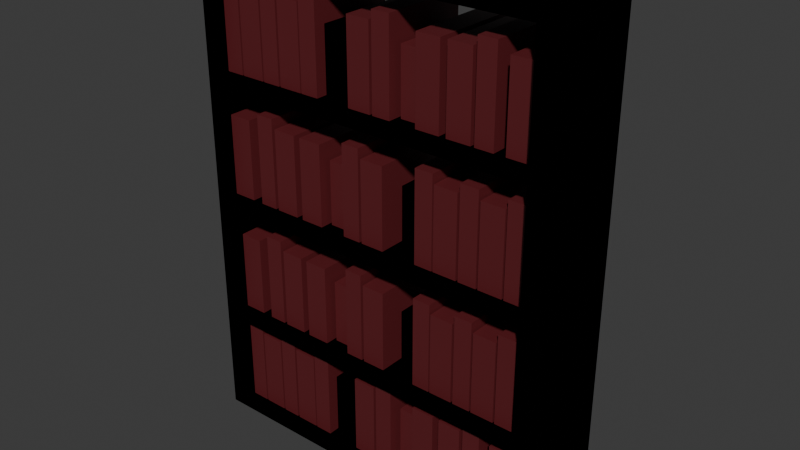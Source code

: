 # Source: Shelf.blend  (saved by Blender 4.2.66; exported with 4.5.12 LTS)
import bpy
from mathutils import Matrix  # noqa: F401  (used for matrix-valued properties, if any)

bpy.ops.wm.read_factory_settings(use_empty=True)
scene = bpy.context.scene
scene.name = 'Scene'

# ---- collections
col_collection = bpy.data.collections.new('Collection'); scene.collection.children.link(col_collection)

# ---- materials (node trees are filled in below, after node groups)
mat_material = bpy.data.materials.new('Material')
mat_material.alpha_threshold = 0.0
mat_material.roughness = 0.5
mat_material.line_color = (0.0, 0.0, 0.0, 1.0)
mat_material_001 = bpy.data.materials.new('Material.001')

# ---- material node trees
mat_material.use_nodes = True; mat_material.node_tree.nodes.clear()
_N = mat_material.node_tree.nodes; _L = mat_material.node_tree.links
n0 = _N.new('ShaderNodeOutputMaterial'); n0.name = 'Material Output'; n0.location = (300, 300)
n1 = _N.new('ShaderNodeBsdfPrincipled'); n1.name = 'Principled BSDF'; n1.location = (10, 300)
n1.inputs[0].default_value = (0.2765, 0.1337, 0.05842, 1.0)
n1.inputs[3].default_value = 1.45
_L.new(n1.outputs[0], n0.inputs[0])
n0.is_active_output = True
mat_material_001.use_nodes = True; mat_material_001.node_tree.nodes.clear()
_N = mat_material_001.node_tree.nodes; _L = mat_material_001.node_tree.links
n0 = _N.new('ShaderNodeBsdfPrincipled'); n0.name = 'Principled BSDF'; n0.location = (10, 300)
n0.inputs[0].default_value = (0.116, 0.01397, 0.01724, 1.0)
n1 = _N.new('ShaderNodeOutputMaterial'); n1.name = 'Material Output'; n1.location = (300, 300)
_L.new(n0.outputs[0], n1.inputs[0])
n1.is_active_output = True

# ---- world
world_world = bpy.data.worlds.new('World'); scene.world = world_world
world_world.use_nodes = True; world_world.node_tree.nodes.clear()
_N = world_world.node_tree.nodes; _L = world_world.node_tree.links
n0 = _N.new('ShaderNodeOutputWorld'); n0.name = 'World Output'; n0.location = (300, 300)
n1 = _N.new('ShaderNodeBackground'); n1.name = 'Background'; n1.location = (10, 300)
n1.inputs[0].default_value = (0.05088, 0.05088, 0.05088, 1.0)
_L.new(n1.outputs[0], n0.inputs[0])
n0.is_active_output = True
world_world.color = (0.05088, 0.05088, 0.05088)
world_world.sun_shadow_jitter_overblur = 0.0

# ---- meshes
me_cube = bpy.data.meshes.new('Cube')
me_cube.from_pydata([(3.0, 1.0, 0.1), (3.0, 1.0, -0.1), (3.0, -1.0, 0.1), (3.0, -1.0, -0.1), (-3.0, 1.0, 0.1), (-3.0, 1.0, -0.1), (-3.0, -1.0, 0.1), (-3.0, -1.0, -0.1), (3.0, 1.0, 0.1), (3.0, 1.0, -0.1), (3.0, -1.0, 0.1), (3.0, -1.0, -0.1), (-3.0, 1.0, 0.1), (-3.0, 1.0, -0.1), (-3.0, -1.0, 0.1), (-3.0, -1.0, -0.1), (-3.2, 1.0, 0.1), (-3.2, 1.0, -0.1), (-3.2, -1.0, 0.1), (-3.2, -1.0, -0.1), (-3.2, 1.0, 0.1), (-3.2, 1.0, -0.1), (-3.2, -1.0, 0.1), (-3.2, -1.0, -0.1), (-3.2, 1.0, 2.0), (-3.2, -1.0, 2.0), (-3.2, 1.0, 2.0), (-3.2, -1.0, 2.0), (-3.0, 1.0, 2.0), (-3.0, -1.0, 2.0), (-3.0, 1.0, 2.0), (-3.0, -1.0, 2.0), (-3.2, 1.0, 1.8), (-3.0, 1.0, 1.8), (-3.2, 1.0, 1.8), (-3.2, -1.0, 1.8), (-3.2, 1.0, 1.8), (-3.2, 1.0, 0.1), (-3.0, 1.0, 0.1), (-3.0, 1.0, 1.8), (-3.2, 1.0, 1.8), (-3.2, 1.0, 0.1), (-3.2, -1.0, 0.1), (-3.2, -1.0, 1.8), (-3.0, 1.0, 1.8), (-3.0, 1.0, 0.1), (-3.0, -1.0, 0.1), (-3.0, -1.0, 1.8), (-3.0, 1.0, 1.8), (-3.2, -1.0, 1.8), (-3.2, 1.0, 1.8), (-3.2, 1.0, 1.8), (-3.2, 1.0, 1.8), (-3.2, -1.0, 1.8), (-3.2, 1.0, 1.8), (-3.2, -1.0, 1.8), (-3.0, 1.0, 1.8), (-3.0, -1.0, 1.8), (-3.0, 1.0, 1.8), (-3.0, -1.0, 1.8), (-3.2, 1.0, 0.1), (-3.2, -1.0, 0.1), (-3.2, 1.0, 0.1), (-3.2, -1.0, 0.1), (-3.0, 1.0, 0.1), (3.2, 1.0, 0.1), (-3.0, -1.0, 0.1), (3.2, 1.0, -0.1), (-3.0, 1.0, 0.1), (-3.0, -1.0, 0.1), (3.2, -1.0, 0.1), (3.2, -1.0, -0.1), (-3.2, -1.0, 0.1), (-3.2, -1.0, 1.8), (-3.0, -1.0, 0.1), (-3.0, -1.0, 1.8), (-3.2, 1.0, 1.8), (-3.2, 1.0, 1.8), (-3.2, -1.0, 1.8), (-3.0, 1.0, 1.8), (-3.0, -1.0, 1.8), (-3.0, -1.0, 1.8), (-3.0, 1.0, 1.8), (-3.0, 1.0, 1.8), (-3.0, -1.0, 1.8), (-3.0, -1.0, 1.8), (-3.2, -1.0, 1.8), (-3.2, -1.0, 1.8), (-3.0, -1.0, 1.8), (-3.0, -1.0, 0.1), (-3.2, -1.0, 1.8), (-3.2, -1.0, 0.1), (-3.0, -1.0, 1.8), (-3.0, -1.0, 0.1), (-3.0, 1.0, 0.1), (-3.0, 1.0, 1.8), (-3.2, -1.0, 1.8), (-3.2, -1.0, 0.1), (-3.2, 1.0, 0.1), (-3.2, 1.0, 1.8), (-3.0, 1.0, 1.8), (-3.0, 1.0, 0.1), (-3.2, 1.0, 0.1), (-3.2, 1.0, 1.8), (-3.2, -1.0, 1.8), (-3.2, 1.0, 1.8), (-3.0, 1.0, 1.8), (-3.2, 1.0, 1.8), (-3.0, -1.0, 2.0), (-3.0, 1.0, 2.0), (-3.0, -1.0, 2.0), (-3.0, 1.0, 2.0), (-3.2, -1.0, 2.0), (-3.2, 1.0, 2.0), (-3.2, -1.0, 2.0), (-3.2, 1.0, 2.0), (3.2, 1.0, 0.1), (3.2, 1.0, -0.1), (3.2, -1.0, 0.1), (3.2, -1.0, -0.1), (3.2, 1.0, 2.0), (3.2, -1.0, 2.0), (3.2, 1.0, 2.0), (3.2, -1.0, 2.0), (-3.0, -1.0, 1.8), (-3.0, -1.0, 1.8), (-3.0, 1.0, 1.8), (-3.0, 1.0, 1.8), (-3.0, -1.0, 1.8), (-3.0, -1.0, 1.8), (-3.2, -1.0, 1.8), (-3.2, -1.0, 1.8), (3.0, 1.0, 2.0), (3.0, -1.0, 2.0), (3.0, 1.0, 2.0), (3.0, -1.0, 2.0), (3.2, 1.0, 1.8), (3.0, 1.0, 1.8), (3.2, 1.0, 1.8), (3.2, -1.0, 1.8), (-3.2, 1.0, 4.0), (-3.2, -1.0, 4.0), (-3.2, 1.0, 4.0), (-3.2, -1.0, 4.0), (-3.0, 1.0, 4.0), (-3.0, -1.0, 4.0), (-3.0, 1.0, 4.0), (-3.0, -1.0, 4.0), (-3.0, -1.0, 4.0), (-3.0, 1.0, 4.0), (-3.0, -1.0, 4.0), (-3.0, 1.0, 4.0), (-3.2, -1.0, 4.0), (-3.2, 1.0, 4.0), (-3.2, -1.0, 4.0), (-3.2, 1.0, 4.0), (-3.2, 1.0, 4.2), (-3.2, -1.0, 4.2), (-3.2, 1.0, 4.2), (-3.2, -1.0, 4.2), (-3.0, 1.0, 4.2), (-3.0, -1.0, 4.2), (-3.0, 1.0, 4.2), (-3.0, -1.0, 4.2), (-3.0, -1.0, 4.2), (-3.0, 1.0, 4.2), (-3.0, -1.0, 4.2), (-3.0, 1.0, 4.2), (-3.2, -1.0, 4.2), (-3.2, 1.0, 4.2), (-3.2, -1.0, 4.2), (-3.2, 1.0, 4.2), (3.2, 1.0, 1.8), (3.2, 1.0, 0.1), (3.0, 1.0, 0.1), (3.0, 1.0, 1.8), (3.2, 1.0, 1.8), (3.2, 1.0, 0.1), (3.2, -1.0, 0.1), (3.2, -1.0, 1.8), (3.0, 1.0, 1.8), (3.0, 1.0, 0.1), (3.0, -1.0, 0.1), (3.0, -1.0, 1.8), (3.0, 1.0, 1.8), (3.2, -1.0, 1.8), (3.2, 1.0, 1.8), (3.2, 1.0, 1.8), (-3.2, 1.0, 6.2), (-3.2, -1.0, 6.2), (-3.2, 1.0, 6.2), (-3.2, -1.0, 6.2), (-3.0, 1.0, 6.2), (-3.0, -1.0, 6.2), (-3.0, 1.0, 6.2), (-3.0, -1.0, 6.2), (-3.0, -1.0, 6.2), (-3.0, 1.0, 6.2), (-3.0, -1.0, 6.2), (-3.0, 1.0, 6.2), (-3.2, -1.0, 6.2), (-3.2, 1.0, 6.2), (-3.2, -1.0, 6.2), (-3.2, 1.0, 6.2), (-3.2, 1.0, 6.4), (-3.2, -1.0, 6.4), (-3.2, 1.0, 6.4), (-3.2, -1.0, 6.4), (-3.0, 1.0, 6.4), (-3.0, -1.0, 6.4), (-3.0, 1.0, 6.4), (-3.0, -1.0, 6.4), (-3.0, -1.0, 6.4), (-3.0, 1.0, 6.4), (-3.0, -1.0, 6.4), (-3.0, 1.0, 6.4), (-3.2, -1.0, 6.4), (-3.2, 1.0, 6.4), (-3.2, -1.0, 6.4), (-3.2, 1.0, 6.4), (3.2, 1.0, 1.8), (3.2, -1.0, 1.8), (3.2, 1.0, 1.8), (3.2, -1.0, 1.8), (3.0, 1.0, 1.8), (3.0, -1.0, 1.8), (3.0, 1.0, 1.8), (3.0, -1.0, 1.8), (3.2, 1.0, 0.1), (3.2, -1.0, 0.1), (3.2, 1.0, 0.1), (3.2, -1.0, 0.1), (3.0, 1.0, 0.1), (3.0, -1.0, 0.1), (3.0, 1.0, 0.1), (3.0, -1.0, 0.1), (-3.2, 1.0, 8.4), (-3.2, -1.0, 8.4), (-3.2, 1.0, 8.4), (-3.2, -1.0, 8.4), (-3.0, 1.0, 8.4), (-3.0, -1.0, 8.4), (-3.0, 1.0, 8.4), (-3.0, -1.0, 8.4), (-3.0, -1.0, 8.4), (-3.0, 1.0, 8.4), (-3.0, -1.0, 8.4), (-3.0, 1.0, 8.4), (-3.2, -1.0, 8.4), (-3.2, 1.0, 8.4), (-3.2, -1.0, 8.4), (-3.2, 1.0, 8.4), (-3.2, 1.0, 8.6), (-3.2, -1.0, 8.6), (-3.2, 1.0, 8.6), (-3.2, -1.0, 8.6), (-3.0, 1.0, 8.6), (-3.0, -1.0, 8.6), (-3.0, 1.0, 8.6), (-3.0, -1.0, 8.6), (-3.0, -1.0, 8.6), (-3.0, 1.0, 8.6), (-3.0, -1.0, 8.6), (-3.0, 1.0, 8.6), (-3.2, -1.0, 8.6), (-3.2, 1.0, 8.6), (-3.2, -1.0, 8.6), (-3.2, 1.0, 8.6), (3.2, -1.0, 0.1), (3.2, -1.0, 1.8), (3.0, -1.0, 0.1), (3.0, -1.0, 1.8), (3.2, 1.0, 1.8), (3.2, 1.0, 1.8), (3.2, -1.0, 1.8), (3.0, 1.0, 1.8), (3.0, -1.0, 1.8), (3.0, -1.0, 1.8), (3.0, 1.0, 1.8), (3.0, 1.0, 1.8), (3.0, -1.0, 1.8), (3.0, -1.0, 1.8), (3.2, -1.0, 1.8), (3.2, -1.0, 1.8), (0.0, 1.0, -0.1), (0.0, -1.0, 0.1), (0.0, -1.0, -0.1), (0.0, 1.0, 0.1), (0.0, 1.0, -0.1), (0.0, -1.0, 0.1), (0.0, -1.0, -0.1), (0.0, 1.0, 0.1), (0.0, 1.0, 0.1), (0.0, -1.0, 0.1), (0.0, -1.0, 1.8), (0.0, 1.0, 1.8), (0.0, 1.0, 2.0), (0.0, -1.0, 2.0), (0.0, 1.0, 1.8), (0.0, -1.0, 1.8), (0.0, 1.0, 2.0), (0.0, -1.0, 2.0), (0.0, -1.0, 4.0), (0.0, -1.0, 4.0), (0.0, -1.0, 4.2), (0.0, -1.0, 4.0), (0.0, -1.0, 4.2), (0.0, 1.0, 4.0), (0.0, 1.0, 4.0), (0.0, -1.0, 4.2), (0.0, 1.0, 4.2), (0.0, 1.0, 4.0), (0.0, 1.0, 4.2), (0.0, -1.0, 4.2), (0.0, 1.0, 4.2), (0.0, 1.0, 4.2), (0.0, -1.0, 4.0), (0.0, 1.0, 4.0), (0.0, -1.0, 6.2), (0.0, 1.0, 6.2), (0.0, -1.0, 6.4), (0.0, -1.0, 6.2), (0.0, -1.0, 6.2), (0.0, -1.0, 6.4), (0.0, 1.0, 6.4), (0.0, 1.0, 6.2), (0.0, 1.0, 6.4), (0.0, 1.0, 6.2), (0.0, 1.0, 6.4), (0.0, -1.0, 6.4), (0.0, -1.0, 6.2), (0.0, -1.0, 6.4), (0.0, 1.0, 6.2), (0.0, 1.0, 6.4), (0.0, -1.0, 8.4), (0.0, -1.0, 8.4), (0.0, -1.0, 8.6), (0.0, -1.0, 8.4), (0.0, -1.0, 8.6), (0.0, 1.0, 8.4), (0.0, 1.0, 8.4), (0.0, -1.0, 8.6), (0.0, 1.0, 8.6), (0.0, 1.0, 8.4), (0.0, 1.0, 8.6), (0.0, -1.0, 8.6), (0.0, 1.0, 8.6), (0.0, 1.0, 8.6), (0.0, -1.0, 8.4), (0.0, 1.0, 8.4), (3.0, -1.0, 1.8), (3.0, -1.0, 0.1), (3.2, -1.0, 1.8), (3.2, -1.0, 0.1), (3.0, -1.0, 1.8), (3.0, -1.0, 0.1), (3.0, 1.0, 0.1), (3.0, 1.0, 1.8), (3.2, -1.0, 1.8), (3.2, -1.0, 0.1), (3.2, 1.0, 0.1), (3.2, 1.0, 1.8), (3.0, 1.0, 1.8), (3.0, 1.0, 0.1), (3.2, 1.0, 0.1), (3.2, 1.0, 1.8), (3.2, -1.0, 1.8), (3.2, 1.0, 1.8), (3.0, 1.0, 1.8), (3.2, 1.0, 1.8), (3.0, -1.0, 2.0), (3.0, 1.0, 2.0), (3.0, -1.0, 2.0), (3.0, 1.0, 2.0), (3.2, -1.0, 2.0), (3.2, 1.0, 2.0), (3.2, -1.0, 2.0), (3.2, 1.0, 2.0), (3.0, -1.0, 1.8), (3.0, -1.0, 1.8), (3.0, 1.0, 1.8), (3.0, 1.0, 1.8), (3.0, -1.0, 1.8), (3.0, -1.0, 1.8), (3.2, -1.0, 1.8), (3.2, -1.0, 1.8), (3.2, 1.0, 4.0), (3.2, -1.0, 4.0), (3.2, 1.0, 4.0), (3.2, -1.0, 4.0), (3.0, 1.0, 4.0), (3.0, -1.0, 4.0), (3.0, 1.0, 4.0), (3.0, -1.0, 4.0), (3.0, -1.0, 4.0), (3.0, 1.0, 4.0), (3.0, -1.0, 4.0), (3.0, 1.0, 4.0), (3.2, -1.0, 4.0), (3.2, 1.0, 4.0), (3.2, -1.0, 4.0), (3.2, 1.0, 4.0), (3.2, 1.0, 4.2), (3.2, -1.0, 4.2), (3.2, 1.0, 4.2), (3.2, -1.0, 4.2), (3.0, 1.0, 4.2), (3.0, -1.0, 4.2), (3.0, 1.0, 4.2), (3.0, -1.0, 4.2), (3.0, -1.0, 4.2), (3.0, 1.0, 4.2), (3.0, -1.0, 4.2), (3.0, 1.0, 4.2), (3.2, -1.0, 4.2), (3.2, 1.0, 4.2), (3.2, -1.0, 4.2), (3.2, 1.0, 4.2), (3.2, 1.0, 6.2), (3.2, -1.0, 6.2), (3.2, 1.0, 6.2), (3.2, -1.0, 6.2), (3.0, 1.0, 6.2), (3.0, -1.0, 6.2), (3.0, 1.0, 6.2), (3.0, -1.0, 6.2), (3.0, -1.0, 6.2), (3.0, 1.0, 6.2), (3.0, -1.0, 6.2), (3.0, 1.0, 6.2), (3.2, -1.0, 6.2), (3.2, 1.0, 6.2), (3.2, -1.0, 6.2), (3.2, 1.0, 6.2), (3.2, 1.0, 6.4), (3.2, -1.0, 6.4), (3.2, 1.0, 6.4), (3.2, -1.0, 6.4), (3.0, 1.0, 6.4), (3.0, -1.0, 6.4), (3.0, 1.0, 6.4), (3.0, -1.0, 6.4), (3.0, -1.0, 6.4), (3.0, 1.0, 6.4), (3.0, -1.0, 6.4), (3.0, 1.0, 6.4), (3.2, -1.0, 6.4), (3.2, 1.0, 6.4), (3.2, -1.0, 6.4), (3.2, 1.0, 6.4), (3.2, 1.0, 8.4), (3.2, -1.0, 8.4), (3.2, 1.0, 8.4), (3.2, -1.0, 8.4), (3.0, 1.0, 8.4), (3.0, -1.0, 8.4), (3.0, 1.0, 8.4), (3.0, -1.0, 8.4), (3.0, -1.0, 8.4), (3.0, 1.0, 8.4), (3.0, -1.0, 8.4), (3.0, 1.0, 8.4), (3.2, -1.0, 8.4), (3.2, 1.0, 8.4), (3.2, -1.0, 8.4), (3.2, 1.0, 8.4), (3.2, 1.0, 8.6), (3.2, -1.0, 8.6), (3.2, 1.0, 8.6), (3.2, -1.0, 8.6), (3.0, 1.0, 8.6), (3.0, -1.0, 8.6), (3.0, 1.0, 8.6), (3.0, -1.0, 8.6), (3.0, -1.0, 8.6), (3.0, 1.0, 8.6), (3.0, -1.0, 8.6), (3.0, 1.0, 8.6), (3.2, -1.0, 8.6), (3.2, 1.0, 8.6), (3.2, -1.0, 8.6), (3.2, 1.0, 8.6), (-2.86, -0.8, 0.1), (-2.86, -0.8, 1.7), (-2.86, 0.8, 0.1), (-2.86, 0.8, 1.7), (-2.54, -0.8, 0.1), (-2.54, -0.8, 1.7), (-2.54, 0.8, 0.1), (-2.54, 0.8, 1.7), (-2.06, -0.8, 0.1), (-2.06, -0.8, 1.7), (-2.06, 0.8, 0.1), (-2.06, 0.8, 1.7), (-1.74, -0.8, 0.1), (-1.74, -0.8, 1.7), (-1.74, 0.8, 0.1), (-1.74, 0.8, 1.7), (-1.26, -0.8, 0.1), (-1.26, -0.8, 1.7), (-1.26, 0.8, 0.1), (-1.26, 0.8, 1.7), (-0.94, -0.8, 0.1), (-0.94, -0.8, 1.7), (-0.94, 0.8, 0.1), (-0.94, 0.8, 1.7), (0.14, -0.8, 0.1), (0.14, -0.8, 1.7), (0.14, 0.8, 0.1), (0.14, 0.8, 1.7), (0.46, -0.8, 0.1), (0.46, -0.8, 1.7), (0.46, 0.8, 0.1), (0.46, 0.8, 1.7), (1.94, -0.8, 0.1), (1.94, -0.8, 1.7), (1.94, 0.8, 0.1), (1.94, 0.8, 1.7), (2.26, -0.8, 0.1), (2.26, -0.8, 1.7), (2.26, 0.8, 0.1), (2.26, 0.8, 1.7), (-2.508, -0.8, 0.1013), (-2.508, -0.8, 1.541), (-2.508, 0.8, 0.1013), (-2.508, 0.8, 1.541), (-2.092, -0.8, 0.1013), (-2.092, -0.8, 1.541), (-2.092, 0.8, 0.1013), (-2.092, 0.8, 1.541), (-1.701, -0.8, 0.1013), (-1.701, -0.8, 1.541), (-1.701, 0.8, 0.1013), (-1.701, 0.8, 1.541), (-1.285, -0.8, 0.1013), (-1.285, -0.8, 1.541), (-1.285, 0.8, 0.1013), (-1.285, 0.8, 1.541), (-0.3243, -0.8, 0.1013), (-0.3243, -0.8, 1.541), (-0.3243, 0.8, 0.1013), (-0.3243, 0.8, 1.541), (0.09173, -0.8, 0.1013), (0.09173, -0.8, 1.541), (0.09173, 0.8, 0.1013), (0.09173, 0.8, 1.541), (1.462, -0.8, 0.1013), (1.462, -0.8, 1.541), (1.462, 0.8, 0.1013), (1.462, 0.8, 1.541), (1.878, -0.8, 0.1013), (1.878, -0.8, 1.541), (1.878, 0.8, 0.1013), (1.878, 0.8, 1.541), (2.455, -0.8, 0.1013), (2.455, -0.8, 1.541), (2.455, 0.8, 0.1013), (2.455, 0.8, 1.541), (2.871, -0.8, 0.1013), (2.871, -0.8, 1.541), (2.871, 0.8, 0.1013), (2.871, 0.8, 1.541), (0.9255, -0.8, 0.1013), (0.9255, -0.8, 1.541), (0.9255, 0.8, 0.1013), (0.9255, 0.8, 1.541), (1.342, -0.8, 0.1013), (1.342, -0.8, 1.541), (1.342, 0.8, 0.1013), (1.342, 0.8, 1.541), (0.5359, -0.6317, 0.1053), (0.5359, -0.6317, 1.242), (0.5359, 0.6317, 0.1053), (0.5359, 0.6317, 1.242), (0.8644, -0.6317, 0.1053), (0.8644, -0.6317, 1.242), (0.8644, 0.6317, 0.1053), (0.8644, 0.6317, 1.242), (-0.9027, -0.6317, 0.1053), (-0.9027, -0.6317, 1.242), (-0.9027, 0.6317, 0.1053), (-0.9027, 0.6317, 1.242), (-0.5742, -0.6317, 0.1053), (-0.5742, -0.6317, 1.242), (-0.5742, 0.6317, 0.1053), (-0.5742, 0.6317, 1.242), (-0.9027, -0.6317, 0.1053), (-0.9027, -0.6317, 1.242), (-0.9027, 0.6317, 0.1053), (-0.9027, 0.6317, 1.242), (-0.5742, -0.6317, 0.1053), (-0.5742, -0.6317, 1.242), (-0.5742, 0.6317, 0.1053), (-0.5742, 0.6317, 1.242), (2.844, -0.8, 2.0), (2.844, -0.8, 3.6), (2.844, 0.8, 2.0), (2.844, 0.8, 3.6), (2.524, -0.8, 2.0), (2.524, -0.8, 3.6), (2.524, 0.8, 2.0), (2.524, 0.8, 3.6), (2.044, -0.8, 2.0), (2.044, -0.8, 3.6), (2.044, 0.8, 2.0), (2.044, 0.8, 3.6), (1.724, -0.8, 2.0), (1.724, -0.8, 3.6), (1.724, 0.8, 2.0), (1.724, 0.8, 3.6), (1.244, -0.8, 2.0), (1.244, -0.8, 3.6), (1.244, 0.8, 2.0), (1.244, 0.8, 3.6), (0.9243, -0.8, 2.0), (0.9243, -0.8, 3.6), (0.9243, 0.8, 2.0), (0.9243, 0.8, 3.6), (-0.1557, -0.8, 2.0), (-0.1557, -0.8, 3.6), (-0.1557, 0.8, 2.0), (-0.1557, 0.8, 3.6), (-0.4757, -0.8, 2.0), (-0.4757, -0.8, 3.6), (-0.4757, 0.8, 2.0), (-0.4757, 0.8, 3.6), (-1.956, -0.8, 2.0), (-1.956, -0.8, 3.6), (-1.956, 0.8, 2.0), (-1.956, 0.8, 3.6), (-2.276, -0.8, 2.0), (-2.276, -0.8, 3.6), (-2.276, 0.8, 2.0), (-2.276, 0.8, 3.6), (2.492, -0.8, 2.001), (2.492, -0.8, 3.441), (2.492, 0.8, 2.001), (2.492, 0.8, 3.441), (2.076, -0.8, 2.001), (2.076, -0.8, 3.441), (2.076, 0.8, 2.001), (2.076, 0.8, 3.441), (1.685, -0.8, 2.001), (1.685, -0.8, 3.441), (1.685, 0.8, 2.001), (1.685, 0.8, 3.441), (1.269, -0.8, 2.001), (1.269, -0.8, 3.441), (1.269, 0.8, 2.001), (1.269, 0.8, 3.441), (0.3086, -0.8, 2.001), (0.3086, -0.8, 3.441), (0.3086, 0.8, 2.001), (0.3086, 0.8, 3.441), (-0.1074, -0.8, 2.001), (-0.1074, -0.8, 3.441), (-0.1074, 0.8, 2.001), (-0.1074, 0.8, 3.441), (-1.478, -0.8, 2.001), (-1.478, -0.8, 3.441), (-1.478, 0.8, 2.001), (-1.478, 0.8, 3.441), (-1.894, -0.8, 2.001), (-1.894, -0.8, 3.441), (-1.894, 0.8, 2.001), (-1.894, 0.8, 3.441), (-2.471, -0.8, 2.001), (-2.471, -0.8, 3.441), (-2.471, 0.8, 2.001), (-2.471, 0.8, 3.441), (-2.887, -0.8, 2.001), (-2.887, -0.8, 3.441), (-2.887, 0.8, 2.001), (-2.887, 0.8, 3.441), (-0.9412, -0.8, 2.001), (-0.9412, -0.8, 3.441), (-0.9412, 0.8, 2.001), (-0.9412, 0.8, 3.441), (-1.357, -0.8, 2.001), (-1.357, -0.8, 3.441), (-1.357, 0.8, 2.001), (-1.357, 0.8, 3.441), (-0.5516, -0.6317, 2.005), (-0.5516, -0.6317, 3.142), (-0.5516, 0.6317, 2.005), (-0.5516, 0.6317, 3.142), (-0.88, -0.6317, 2.005), (-0.88, -0.6317, 3.142), (-0.88, 0.6317, 2.005), (-0.88, 0.6317, 3.142), (0.887, -0.6317, 2.005), (0.887, -0.6317, 3.142), (0.887, 0.6317, 2.005), (0.887, 0.6317, 3.142), (0.5585, -0.6317, 2.005), (0.5585, -0.6317, 3.142), (0.5585, 0.6317, 2.005), (0.5585, 0.6317, 3.142), (0.887, -0.6317, 2.005), (0.887, -0.6317, 3.142), (0.887, 0.6317, 2.005), (0.887, 0.6317, 3.142), (0.5585, -0.6317, 2.005), (0.5585, -0.6317, 3.142), (0.5585, 0.6317, 2.005), (0.5585, 0.6317, 3.142), (2.911, -0.8, 4.2), (2.911, -0.8, 5.8), (2.911, 0.8, 4.2), (2.911, 0.8, 5.8), (2.583, -0.8, 4.2), (2.583, -0.8, 5.8), (2.583, 0.8, 4.2), (2.583, 0.8, 5.8), (2.091, -0.8, 4.2), (2.091, -0.8, 5.8), (2.091, 0.8, 4.2), (2.091, 0.8, 5.8), (1.763, -0.8, 4.2), (1.763, -0.8, 5.8), (1.763, 0.8, 4.2), (1.763, 0.8, 5.8), (1.271, -0.8, 4.2), (1.271, -0.8, 5.8), (1.271, 0.8, 4.2), (1.271, 0.8, 5.8), (0.9432, -0.8, 4.2), (0.9432, -0.8, 5.8), (0.9432, 0.8, 4.2), (0.9432, 0.8, 5.8), (-0.1636, -0.8, 4.2), (-0.1636, -0.8, 5.8), (-0.1636, 0.8, 4.2), (-0.1636, 0.8, 5.8), (-0.4916, -0.8, 4.2), (-0.4916, -0.8, 5.8), (-0.4916, 0.8, 4.2), (-0.4916, 0.8, 5.8), (-2.008, -0.8, 4.2), (-2.008, -0.8, 5.8), (-2.008, 0.8, 4.2), (-2.008, 0.8, 5.8), (-2.336, -0.8, 4.2), (-2.336, -0.8, 5.8), (-2.336, 0.8, 4.2), (-2.336, 0.8, 5.8), (2.55, -0.8, 4.201), (2.55, -0.8, 5.641), (2.55, 0.8, 4.201), (2.55, 0.8, 5.641), (2.124, -0.8, 4.201), (2.124, -0.8, 5.641), (2.124, 0.8, 4.201), (2.124, 0.8, 5.641), (1.723, -0.8, 4.201), (1.723, -0.8, 5.641), (1.723, 0.8, 4.201), (1.723, 0.8, 5.641), (1.297, -0.8, 4.201), (1.297, -0.8, 5.641), (1.297, 0.8, 4.201), (1.297, 0.8, 5.641), (0.3122, -0.8, 4.201), (0.3122, -0.8, 5.641), (0.3122, 0.8, 4.201), (0.3122, 0.8, 5.641), (-0.1142, -0.8, 4.201), (-0.1142, -0.8, 5.641), (-0.1142, 0.8, 4.201), (-0.1142, 0.8, 5.641), (-1.519, -0.8, 4.201), (-1.519, -0.8, 5.641), (-1.519, 0.8, 4.201), (-1.519, 0.8, 5.641), (-1.945, -0.8, 4.201), (-1.945, -0.8, 5.641), (-1.945, 0.8, 4.201), (-1.945, 0.8, 5.641), (-2.536, -0.8, 4.201), (-2.536, -0.8, 5.641), (-2.536, 0.8, 4.201), (-2.536, 0.8, 5.641), (-2.963, -0.8, 4.201), (-2.963, -0.8, 5.641), (-2.963, 0.8, 4.201), (-2.963, 0.8, 5.641), (-0.9687, -0.8, 4.201), (-0.9687, -0.8, 5.641), (-0.9687, 0.8, 4.201), (-0.9687, 0.8, 5.641), (-1.395, -0.8, 4.201), (-1.395, -0.8, 5.641), (-1.395, 0.8, 4.201), (-1.395, 0.8, 5.641), (-0.5694, -0.6317, 4.205), (-0.5694, -0.6317, 5.342), (-0.5694, 0.6317, 4.205), (-0.5694, 0.6317, 5.342), (-0.906, -0.6317, 4.205), (-0.906, -0.6317, 5.342), (-0.906, 0.6317, 4.205), (-0.906, 0.6317, 5.342), (0.905, -0.6317, 4.205), (0.905, -0.6317, 5.342), (0.905, 0.6317, 4.205), (0.905, 0.6317, 5.342), (0.5683, -0.6317, 4.205), (0.5683, -0.6317, 5.342), (0.5683, 0.6317, 4.205), (0.5683, 0.6317, 5.342), (0.905, -0.6317, 4.205), (0.905, -0.6317, 5.342), (0.905, 0.6317, 4.205), (0.905, 0.6317, 5.342), (0.5683, -0.6317, 4.205), (0.5683, -0.6317, 5.342), (0.5683, 0.6317, 4.205), (0.5683, 0.6317, 5.342), (-2.938, -0.8, 6.4), (-2.938, -0.8, 8.0), (-2.938, 0.8, 6.4), (-2.938, 0.8, 8.0), (-2.61, -0.8, 6.4), (-2.61, -0.8, 8.0), (-2.61, 0.8, 6.4), (-2.61, 0.8, 8.0), (-2.118, -0.8, 6.4), (-2.118, -0.8, 8.0), (-2.118, 0.8, 6.4), (-2.118, 0.8, 8.0), (-1.79, -0.8, 6.4), (-1.79, -0.8, 8.0), (-1.79, 0.8, 6.4), (-1.79, 0.8, 8.0), (-1.298, -0.8, 6.4), (-1.298, -0.8, 8.0), (-1.298, 0.8, 6.4), (-1.298, 0.8, 8.0), (-0.97, -0.8, 6.4), (-0.97, -0.8, 8.0), (-0.97, 0.8, 6.4), (-0.97, 0.8, 8.0), (0.1368, -0.8, 6.4), (0.1368, -0.8, 8.0), (0.1368, 0.8, 6.4), (0.1368, 0.8, 8.0), (0.4648, -0.8, 6.4), (0.4648, -0.8, 8.0), (0.4648, 0.8, 6.4), (0.4648, 0.8, 8.0), (1.982, -0.8, 6.4), (1.982, -0.8, 8.0), (1.982, 0.8, 6.4), (1.982, 0.8, 8.0), (2.309, -0.8, 6.4), (2.309, -0.8, 8.0), (2.309, 0.8, 6.4), (2.309, 0.8, 8.0), (-2.577, -0.8, 6.401), (-2.577, -0.8, 7.841), (-2.577, 0.8, 6.401), (-2.577, 0.8, 7.841), (-2.151, -0.8, 6.401), (-2.151, -0.8, 7.841), (-2.151, 0.8, 6.401), (-2.151, 0.8, 7.841), (-1.75, -0.8, 6.401), (-1.75, -0.8, 7.841), (-1.75, 0.8, 6.401), (-1.75, 0.8, 7.841), (-1.324, -0.8, 6.401), (-1.324, -0.8, 7.841), (-1.324, 0.8, 6.401), (-1.324, 0.8, 7.841), (-0.339, -0.8, 6.401), (-0.339, -0.8, 7.841), (-0.339, 0.8, 6.401), (-0.339, 0.8, 7.841), (0.08735, -0.8, 6.401), (0.08735, -0.8, 7.841), (0.08735, 0.8, 6.401), (0.08735, 0.8, 7.841), (1.492, -0.8, 6.401), (1.492, -0.8, 7.841), (1.492, 0.8, 6.401), (1.492, 0.8, 7.841), (1.918, -0.8, 6.401), (1.918, -0.8, 7.841), (1.918, 0.8, 6.401), (1.918, 0.8, 7.841), (2.509, -0.8, 6.401), (2.509, -0.8, 7.841), (2.509, 0.8, 6.401), (2.509, 0.8, 7.841), (2.936, -0.8, 6.401), (2.936, -0.8, 7.841), (2.936, 0.8, 6.401), (2.936, 0.8, 7.841), (0.9419, -0.8, 6.401), (0.9419, -0.8, 7.841), (0.9419, 0.8, 6.401), (0.9419, 0.8, 7.841), (1.368, -0.8, 6.401), (1.368, -0.8, 7.841), (1.368, 0.8, 6.401), (1.368, 0.8, 7.841), (0.5425, -0.6317, 6.405), (0.5425, -0.6317, 7.542), (0.5425, 0.6317, 6.405), (0.5425, 0.6317, 7.542), (0.8792, -0.6317, 6.405), (0.8792, -0.6317, 7.542), (0.8792, 0.6317, 6.405), (0.8792, 0.6317, 7.542), (-0.9318, -0.6317, 6.405), (-0.9318, -0.6317, 7.542), (-0.9318, 0.6317, 6.405), (-0.9318, 0.6317, 7.542), (-0.5951, -0.6317, 6.405), (-0.5951, -0.6317, 7.542), (-0.5951, 0.6317, 6.405), (-0.5951, 0.6317, 7.542), (-0.9318, -0.6317, 6.405), (-0.9318, -0.6317, 7.542), (-0.9318, 0.6317, 6.405), (-0.9318, 0.6317, 7.542), (-0.5951, -0.6317, 6.405), (-0.5951, -0.6317, 7.542), (-0.5951, 0.6317, 6.405), (-0.5951, 0.6317, 7.542)], [(87, 131), (86, 130), (85, 129), (84, 128), (83, 127), (82, 126), (81, 125), (80, 124), (79, 48), (78, 49), (77, 50), (76, 51), (75, 88), (74, 89), (73, 90), (72, 91), (47, 92), (46, 93), (45, 94), (44, 95), (43, 96), (42, 97), (41, 98), (40, 99), (39, 100), (38, 101), (37, 102), (36, 103), (35, 104), (34, 105), (33, 106), (32, 107), (280, 382), (281, 383), (283, 385), (282, 384), (278, 380), (276, 378), (274, 185), (269, 352), (180, 357), (177, 360), (174, 363), (139, 366), (136, 369), (172, 365), (270, 351), (183, 354), (137, 368), (272, 187), (181, 356), (178, 359), (175, 362), (277, 379), (179, 358), (182, 355), (275, 184), (173, 364), (176, 361), (268, 353), (271, 350), (273, 186), (279, 381), (138, 367)], [(287, 285, 6, 4), (286, 7, 6, 285), (6, 7, 19, 18), (2, 70, 71, 3), (1, 67, 65, 0), (287, 0, 2, 285), (183, 281, 137, 175), (290, 289, 14, 15), (5, 4, 16, 17), (119, 117, 116, 118), (8, 116, 117, 9), (71, 70, 65, 67), (19, 17, 16, 18), (23, 22, 20, 21), (13, 15, 23, 21), (172, 138, 282, 269), (12, 13, 21, 20), (15, 14, 22, 23), (7, 5, 17, 19), (276, 135, 123, 274), (134, 392, 395, 371), (228, 220, 221, 229), (180, 278, 277, 271), (78, 77, 26, 27), (77, 83, 30, 26), (79, 76, 24, 28), (272, 120, 121, 283), (76, 87, 25, 24), (80, 78, 27, 31), (24, 25, 141, 140), (30, 109, 149, 146), (44, 75, 81, 82), (73, 47, 85, 86), (75, 43, 35, 81), (36, 73, 86, 34), (47, 39, 33, 85), (60, 61, 53, 52), (68, 69, 59, 58), (69, 63, 55, 59), (61, 66, 57, 53), (66, 64, 56, 57), (62, 68, 58, 54), (64, 60, 52, 56), (63, 62, 54, 55), (292, 64, 66, 293), (39, 36, 34, 33), (40, 44, 82, 32), (43, 40, 32, 35), (35, 32, 77, 78), (269, 282, 281, 183), (87, 84, 29, 25), (82, 81, 80, 83), (86, 85, 84, 87), (81, 35, 78, 80), (34, 86, 87, 76), (85, 33, 79, 84), (33, 34, 76, 79), (32, 82, 83, 77), (12, 20, 60, 64), (20, 22, 61, 60), (275, 132, 120, 272), (18, 16, 62, 63), (4, 6, 69, 68), (273, 122, 134, 279), (291, 12, 64, 292), (22, 14, 66, 61), (16, 4, 68, 62), (3, 71, 67, 1), (6, 18, 63, 69), (53, 57, 47, 73), (58, 59, 75, 44), (59, 69, 74, 75), (60, 52, 36, 37), (57, 56, 39, 47), (56, 64, 38, 39), (55, 54, 40, 43), (62, 54, 40, 41), (52, 53, 73, 36), (55, 63, 42, 43), (54, 58, 44, 40), (68, 58, 44, 45), (59, 55, 43, 75), (57, 66, 46, 47), (56, 52, 36, 39), (53, 61, 72, 73), (271, 277, 139, 179), (120, 386, 387, 121), (142, 146, 162, 158), (278, 279, 276, 277), (29, 110, 150, 145), (27, 26, 142, 143), (28, 111, 151, 144), (29, 28, 144, 145), (27, 112, 152, 143), (30, 31, 147, 146), (25, 29, 145, 141), (26, 113, 153, 142), (28, 24, 140, 144), (25, 114, 154, 141), (31, 27, 143, 147), (24, 115, 155, 140), (31, 108, 148, 147), (26, 30, 146, 142), (163, 164, 196, 195), (156, 171, 203, 188), (138, 272, 283, 282), (140, 141, 157, 156), (143, 152, 168, 159), (143, 142, 158, 159), (142, 153, 169, 158), (232, 224, 220, 228), (141, 154, 170, 157), (283, 121, 133, 280), (141, 145, 161, 157), (140, 155, 171, 156), (179, 139, 136, 176), (144, 140, 156, 160), (230, 222, 226, 234), (147, 143, 159, 163), (281, 280, 275, 137), (8, 232, 228, 116), (231, 223, 222, 230), (175, 137, 138, 172), (139, 274, 273, 136), (282, 283, 280, 281), (277, 276, 274, 139), (137, 275, 272, 138), (234, 226, 227, 235), (116, 228, 229, 118), (235, 227, 223, 231), (136, 273, 279, 278), (229, 221, 225, 233), (292, 293, 233, 232), (233, 225, 224, 232), (176, 136, 278, 180), (225, 183, 182, 233), (189, 202, 218, 205), (160, 156, 188, 192), (162, 165, 197, 194), (163, 159, 191, 195), (161, 166, 198, 193), (158, 162, 194, 190), (160, 167, 199, 192), (156, 157, 189, 188), (159, 168, 200, 191), (159, 158, 190, 191), (158, 169, 201, 190), (161, 160, 192, 193), (157, 170, 202, 189), (162, 163, 195, 194), (157, 161, 193, 189), (207, 216, 248, 239), (204, 205, 237, 236), (189, 193, 209, 205), (188, 203, 219, 204), (118, 229, 233, 10), (192, 188, 204, 208), (226, 180, 271, 227), (195, 191, 207, 211), (291, 292, 232, 8), (190, 194, 210, 206), (222, 176, 180, 226), (188, 189, 205, 204), (191, 200, 216, 207), (191, 190, 206, 207), (190, 201, 217, 206), (0, 234, 235, 2), (227, 271, 270, 235), (224, 175, 174, 232), (220, 172, 269, 221), (234, 181, 180, 226), (224, 175, 172, 220), (221, 269, 183, 225), (228, 173, 172, 220), (65, 230, 234, 0), (223, 179, 176, 222), (225, 183, 175, 224), (2, 235, 231, 70), (223, 179, 178, 231), (227, 271, 179, 223), (230, 177, 176, 222), (70, 231, 230, 65), (221, 269, 268, 229), (238, 242, 258, 254), (135, 393, 394, 370), (207, 206, 238, 239), (206, 217, 249, 238), (209, 208, 240, 241), (205, 218, 250, 237), (210, 211, 243, 242), (205, 209, 241, 237), (204, 219, 251, 236), (211, 212, 244, 243), (208, 204, 236, 240), (210, 213, 245, 242), (211, 207, 239, 243), (209, 214, 246, 241), (206, 210, 242, 238), (208, 215, 247, 240), (258, 259, 255, 254), (257, 256, 252, 253), (402, 418, 433, 417), (236, 237, 253, 252), (239, 248, 264, 255), (239, 238, 254, 255), (238, 249, 265, 254), (123, 389, 398, 374), (237, 250, 266, 253), (120, 386, 401, 377), (237, 241, 257, 253), (236, 251, 267, 252), (121, 387, 400, 376), (240, 236, 252, 256), (133, 391, 390, 132), (243, 239, 255, 259), (386, 402, 403, 387), (388, 404, 415, 399), (134, 392, 393, 135), (122, 388, 399, 375), (135, 393, 389, 123), (122, 388, 392, 134), (409, 425, 426, 410), (389, 405, 414, 398), (388, 404, 408, 392), (387, 403, 416, 400), (133, 391, 396, 372), (389, 405, 404, 388), (123, 389, 388, 122), (121, 387, 391, 133), (132, 390, 397, 373), (132, 390, 386, 120), (242, 243, 348, 349), (263, 256, 346, 347), (256, 257, 345, 346), (242, 245, 343, 349), (245, 261, 342, 343), (261, 258, 344, 342), (262, 257, 345, 341), (240, 247, 339, 340), (247, 263, 347, 339), (259, 258, 344, 338), (243, 244, 337, 348), (244, 260, 336, 337), (260, 259, 338, 336), (241, 240, 340, 335), (241, 246, 334, 335), (246, 262, 341, 334), (193, 192, 332, 330), (212, 211, 329, 331), (211, 210, 328, 329), (213, 210, 328, 333), (192, 199, 327, 332), (199, 215, 326, 327), (197, 213, 333, 325), (215, 208, 324, 326), (208, 209, 323, 324), (196, 212, 331, 322), (193, 198, 321, 330), (198, 214, 320, 321), (214, 209, 323, 320), (194, 197, 325, 319), (194, 195, 318, 319), (195, 196, 322, 318), (146, 147, 316, 317), (167, 160, 314, 315), (160, 161, 313, 314), (146, 149, 311, 317), (149, 165, 310, 311), (165, 162, 312, 310), (166, 161, 313, 309), (144, 151, 307, 308), (151, 167, 315, 307), (163, 162, 312, 306), (147, 148, 305, 316), (148, 164, 304, 305), (164, 163, 306, 304), (145, 144, 308, 303), (145, 150, 302, 303), (150, 166, 309, 302), (28, 29, 301, 300), (29, 84, 299, 301), (79, 28, 300, 298), (84, 79, 298, 299), (31, 30, 296, 297), (30, 83, 295, 296), (83, 80, 294, 295), (80, 31, 297, 294), (274, 123, 122, 273), (11, 119, 118, 10), (9, 117, 119, 11), (14, 289, 293, 66), (13, 288, 290, 15), (13, 12, 291, 288), (286, 285, 2, 3), (290, 11, 10, 289), (5, 7, 286, 284), (5, 284, 287, 4), (387, 403, 407, 391), (386, 402, 417, 401), (390, 406, 402, 386), (393, 409, 405, 389), (419, 435, 448, 432), (406, 422, 418, 402), (408, 424, 427, 411), (409, 425, 421, 405), (407, 423, 428, 412), (404, 420, 424, 408), (406, 422, 429, 413), (402, 418, 419, 403), (405, 421, 430, 414), (405, 421, 420, 404), (404, 420, 431, 415), (407, 423, 422, 406), (403, 419, 432, 416), (408, 424, 425, 409), (403, 419, 423, 407), (437, 453, 462, 446), (434, 450, 451, 435), (419, 435, 439, 423), (418, 434, 449, 433), (422, 438, 434, 418), (425, 441, 437, 421), (420, 436, 440, 424), (418, 434, 435, 419), (421, 437, 446, 430), (421, 437, 436, 420), (420, 436, 447, 431), (452, 468, 472, 456), (437, 453, 452, 436), (436, 452, 463, 447), (439, 455, 454, 438), (435, 451, 464, 448), (440, 456, 457, 441), (435, 451, 455, 439), (434, 450, 465, 449), (441, 457, 458, 442), (438, 454, 450, 434), (440, 456, 459, 443), (441, 457, 453, 437), (439, 455, 460, 444), (436, 452, 456, 440), (438, 454, 461, 445), (472, 468, 469, 473), (471, 467, 466, 470), (450, 466, 467, 451), (453, 469, 478, 462), (453, 469, 468, 452), (452, 468, 479, 463), (451, 467, 480, 464), (451, 467, 471, 455), (450, 466, 481, 465), (454, 470, 466, 450), (457, 473, 469, 453), (456, 349, 348, 457), (477, 347, 346, 470), (470, 346, 345, 471), (456, 349, 343, 459), (459, 343, 342, 475), (475, 342, 344, 472), (476, 341, 345, 471), (454, 340, 339, 461), (461, 339, 347, 477), (473, 338, 344, 472), (457, 348, 337, 458), (458, 337, 336, 474), (474, 336, 338, 473), (455, 335, 340, 454), (455, 335, 334, 460), (460, 334, 341, 476), (423, 330, 332, 422), (442, 331, 329, 441), (441, 329, 328, 440), (443, 333, 328, 440), (422, 332, 327, 429), (429, 327, 326, 445), (427, 325, 333, 443), (445, 326, 324, 438), (438, 324, 323, 439), (426, 322, 331, 442), (423, 330, 321, 428), (428, 321, 320, 444), (444, 320, 323, 439), (424, 319, 325, 427), (424, 319, 318, 425), (425, 318, 322, 426), (392, 317, 316, 393), (413, 315, 314, 406), (406, 314, 313, 407), (392, 317, 311, 395), (395, 311, 310, 411), (411, 310, 312, 408), (412, 309, 313, 407), (390, 308, 307, 397), (397, 307, 315, 413), (409, 306, 312, 408), (393, 316, 305, 394), (394, 305, 304, 410), (410, 304, 306, 409), (391, 303, 308, 390), (391, 303, 302, 396), (396, 302, 309, 412), (132, 300, 301, 133), (133, 301, 299, 280), (275, 298, 300, 132), (280, 299, 298, 275), (135, 297, 296, 134), (134, 296, 295, 279), (279, 295, 294, 276), (276, 294, 297, 135), (10, 233, 293, 289), (9, 11, 290, 288), (9, 288, 291, 8), (1, 284, 286, 3), (1, 0, 287, 284), (482, 483, 485, 484), (484, 485, 489, 488), (488, 489, 487, 486), (486, 487, 483, 482), (484, 488, 486, 482), (489, 485, 483, 487), (490, 491, 493, 492), (492, 493, 497, 496), (496, 497, 495, 494), (494, 495, 491, 490), (492, 496, 494, 490), (497, 493, 491, 495), (498, 499, 501, 500), (500, 501, 505, 504), (504, 505, 503, 502), (502, 503, 499, 498), (500, 504, 502, 498), (505, 501, 499, 503), (506, 507, 509, 508), (508, 509, 513, 512), (512, 513, 511, 510), (510, 511, 507, 506), (508, 512, 510, 506), (513, 509, 507, 511), (514, 515, 517, 516), (516, 517, 521, 520), (520, 521, 519, 518), (518, 519, 515, 514), (516, 520, 518, 514), (521, 517, 515, 519), (522, 523, 525, 524), (524, 525, 529, 528), (528, 529, 527, 526), (526, 527, 523, 522), (524, 528, 526, 522), (529, 525, 523, 527), (530, 531, 533, 532), (532, 533, 537, 536), (536, 537, 535, 534), (534, 535, 531, 530), (532, 536, 534, 530), (537, 533, 531, 535), (538, 539, 541, 540), (540, 541, 545, 544), (544, 545, 543, 542), (542, 543, 539, 538), (540, 544, 542, 538), (545, 541, 539, 543), (546, 547, 549, 548), (548, 549, 553, 552), (552, 553, 551, 550), (550, 551, 547, 546), (548, 552, 550, 546), (553, 549, 547, 551), (554, 555, 557, 556), (556, 557, 561, 560), (560, 561, 559, 558), (558, 559, 555, 554), (556, 560, 558, 554), (561, 557, 555, 559), (562, 563, 565, 564), (564, 565, 569, 568), (568, 569, 567, 566), (566, 567, 563, 562), (564, 568, 566, 562), (569, 565, 563, 567), (570, 571, 573, 572), (572, 573, 577, 576), (576, 577, 575, 574), (574, 575, 571, 570), (572, 576, 574, 570), (577, 573, 571, 575), (578, 579, 581, 580), (580, 581, 585, 584), (584, 585, 583, 582), (582, 583, 579, 578), (580, 584, 582, 578), (585, 581, 579, 583), (586, 588, 589, 587), (588, 592, 593, 589), (592, 590, 591, 593), (590, 586, 587, 591), (588, 586, 590, 592), (593, 591, 587, 589), (594, 595, 597, 596), (596, 597, 601, 600), (600, 601, 599, 598), (598, 599, 595, 594), (596, 600, 598, 594), (601, 597, 595, 599), (602, 603, 605, 604), (604, 605, 609, 608), (608, 609, 607, 606), (606, 607, 603, 602), (604, 608, 606, 602), (609, 605, 603, 607), (610, 611, 613, 612), (612, 613, 617, 616), (616, 617, 615, 614), (614, 615, 611, 610), (612, 616, 614, 610), (617, 613, 611, 615), (618, 619, 621, 620), (620, 621, 625, 624), (624, 625, 623, 622), (622, 623, 619, 618), (620, 624, 622, 618), (625, 621, 619, 623), (626, 627, 629, 628), (628, 629, 633, 632), (632, 633, 631, 630), (630, 631, 627, 626), (628, 632, 630, 626), (633, 629, 627, 631), (634, 635, 637, 636), (636, 637, 641, 640), (640, 641, 639, 638), (638, 639, 635, 634), (636, 640, 638, 634), (641, 637, 635, 639), (642, 643, 645, 644), (644, 645, 649, 648), (648, 649, 647, 646), (646, 647, 643, 642), (644, 648, 646, 642), (649, 645, 643, 647), (650, 651, 653, 652), (652, 653, 657, 656), (656, 657, 655, 654), (654, 655, 651, 650), (652, 656, 654, 650), (657, 653, 651, 655), (658, 659, 661, 660), (660, 661, 665, 664), (664, 665, 663, 662), (662, 663, 659, 658), (660, 664, 662, 658), (665, 661, 659, 663), (666, 667, 669, 668), (668, 669, 673, 672), (672, 673, 671, 670), (670, 671, 667, 666), (668, 672, 670, 666), (673, 669, 667, 671), (674, 675, 677, 676), (676, 677, 681, 680), (680, 681, 679, 678), (678, 679, 675, 674), (676, 680, 678, 674), (681, 677, 675, 679), (682, 683, 685, 684), (684, 685, 689, 688), (688, 689, 687, 686), (686, 687, 683, 682), (684, 688, 686, 682), (689, 685, 683, 687), (690, 691, 693, 692), (692, 693, 697, 696), (696, 697, 695, 694), (694, 695, 691, 690), (692, 696, 694, 690), (697, 693, 691, 695), (698, 700, 701, 699), (700, 704, 705, 701), (704, 702, 703, 705), (702, 698, 699, 703), (700, 698, 702, 704), (705, 703, 699, 701), (706, 707, 709, 708), (708, 709, 713, 712), (712, 713, 711, 710), (710, 711, 707, 706), (708, 712, 710, 706), (713, 709, 707, 711), (714, 715, 717, 716), (716, 717, 721, 720), (720, 721, 719, 718), (718, 719, 715, 714), (716, 720, 718, 714), (721, 717, 715, 719), (722, 723, 725, 724), (724, 725, 729, 728), (728, 729, 727, 726), (726, 727, 723, 722), (724, 728, 726, 722), (729, 725, 723, 727), (730, 731, 733, 732), (732, 733, 737, 736), (736, 737, 735, 734), (734, 735, 731, 730), (732, 736, 734, 730), (737, 733, 731, 735), (738, 739, 741, 740), (740, 741, 745, 744), (744, 745, 743, 742), (742, 743, 739, 738), (740, 744, 742, 738), (745, 741, 739, 743), (746, 747, 749, 748), (748, 749, 753, 752), (752, 753, 751, 750), (750, 751, 747, 746), (748, 752, 750, 746), (753, 749, 747, 751), (754, 755, 757, 756), (756, 757, 761, 760), (760, 761, 759, 758), (758, 759, 755, 754), (756, 760, 758, 754), (761, 757, 755, 759), (762, 763, 765, 764), (764, 765, 769, 768), (768, 769, 767, 766), (766, 767, 763, 762), (764, 768, 766, 762), (769, 765, 763, 767), (770, 771, 773, 772), (772, 773, 777, 776), (776, 777, 775, 774), (774, 775, 771, 770), (772, 776, 774, 770), (777, 773, 771, 775), (778, 779, 781, 780), (780, 781, 785, 784), (784, 785, 783, 782), (782, 783, 779, 778), (780, 784, 782, 778), (785, 781, 779, 783), (786, 787, 789, 788), (788, 789, 793, 792), (792, 793, 791, 790), (790, 791, 787, 786), (788, 792, 790, 786), (793, 789, 787, 791), (794, 795, 797, 796), (796, 797, 801, 800), (800, 801, 799, 798), (798, 799, 795, 794), (796, 800, 798, 794), (801, 797, 795, 799), (802, 803, 805, 804), (804, 805, 809, 808), (808, 809, 807, 806), (806, 807, 803, 802), (804, 808, 806, 802), (809, 805, 803, 807), (810, 812, 813, 811), (812, 816, 817, 813), (816, 814, 815, 817), (814, 810, 811, 815), (812, 810, 814, 816), (817, 815, 811, 813), (818, 820, 821, 819), (820, 824, 825, 821), (824, 822, 823, 825), (822, 818, 819, 823), (820, 818, 822, 824), (825, 823, 819, 821), (826, 828, 829, 827), (828, 832, 833, 829), (832, 830, 831, 833), (830, 826, 827, 831), (828, 826, 830, 832), (833, 831, 827, 829), (834, 836, 837, 835), (836, 840, 841, 837), (840, 838, 839, 841), (838, 834, 835, 839), (836, 834, 838, 840), (841, 839, 835, 837), (842, 844, 845, 843), (844, 848, 849, 845), (848, 846, 847, 849), (846, 842, 843, 847), (844, 842, 846, 848), (849, 847, 843, 845), (850, 852, 853, 851), (852, 856, 857, 853), (856, 854, 855, 857), (854, 850, 851, 855), (852, 850, 854, 856), (857, 855, 851, 853), (858, 860, 861, 859), (860, 864, 865, 861), (864, 862, 863, 865), (862, 858, 859, 863), (860, 858, 862, 864), (865, 863, 859, 861), (866, 868, 869, 867), (868, 872, 873, 869), (872, 870, 871, 873), (870, 866, 867, 871), (868, 866, 870, 872), (873, 871, 867, 869), (874, 876, 877, 875), (876, 880, 881, 877), (880, 878, 879, 881), (878, 874, 875, 879), (876, 874, 878, 880), (881, 879, 875, 877), (882, 884, 885, 883), (884, 888, 889, 885), (888, 886, 887, 889), (886, 882, 883, 887), (884, 882, 886, 888), (889, 887, 883, 885), (890, 892, 893, 891), (892, 896, 897, 893), (896, 894, 895, 897), (894, 890, 891, 895), (892, 890, 894, 896), (897, 895, 891, 893), (898, 900, 901, 899), (900, 904, 905, 901), (904, 902, 903, 905), (902, 898, 899, 903), (900, 898, 902, 904), (905, 903, 899, 901), (906, 908, 909, 907), (908, 912, 913, 909), (912, 910, 911, 913), (910, 906, 907, 911), (908, 906, 910, 912), (913, 911, 907, 909), (914, 916, 917, 915), (916, 920, 921, 917), (920, 918, 919, 921), (918, 914, 915, 919), (916, 914, 918, 920), (921, 919, 915, 917), (922, 923, 925, 924), (924, 925, 929, 928), (928, 929, 927, 926), (926, 927, 923, 922), (924, 928, 926, 922), (929, 925, 923, 927)])
me_cube.polygons.foreach_set('material_index', [0, 0, 0, 0, 0, 0, 0, 0, 0, 0, 0, 0, 0, 0, 0, 0, 0, 0, 0, 0, 0, 0, 0, 0, 0, 0, 0, 0, 0, 0, 0, 0, 0, 0, 0, 0, 0, 0, 0, 0, 0, 0, 0, 0, 0, 0, 0, 0, 0, 0, 0, 0, 0, 0, 0, 0, 0, 0, 0, 0, 0, 0, 0, 0, 0, 0, 0, 0, 0, 0, 0, 0, 0, 0, 0, 0, 0, 0, 0, 0, 0, 0, 0, 0, 0, 0, 0, 0, 0, 0, 0, 0, 0, 0, 0, 0, 0, 0, 0, 0, 0, 0, 0, 0, 0, 0, 0, 0, 0, 0, 0, 0, 0, 0, 0, 0, 0, 0, 0, 0, 0, 0, 0, 0, 0, 0, 0, 0, 0, 0, 0, 0, 0, 0, 0, 0, 0, 0, 0, 0, 0, 0, 0, 0, 0, 0, 0, 0, 0, 0, 0, 0, 0, 0, 0, 0, 0, 0, 0, 0, 0, 0, 0, 0, 0, 0, 0, 0, 0, 0, 0, 0, 0, 0, 0, 0, 0, 0, 0, 0, 0, 0, 0, 0, 0, 0, 0, 0, 0, 0, 0, 0, 0, 0, 0, 0, 0, 0, 0, 0, 0, 0, 0, 0, 0, 0, 0, 0, 0, 0, 0, 0, 0, 0, 0, 0, 0, 0, 0, 0, 0, 0, 0, 0, 0, 0, 0, 0, 0, 0, 0, 0, 0, 0, 0, 0, 0, 0, 0, 0, 0, 0, 0, 0, 0, 0, 0, 0, 0, 0, 0, 0, 0, 0, 0, 0, 0, 0, 0, 0, 0, 0, 0, 0, 0, 0, 0, 0, 0, 0, 0, 0, 0, 0, 0, 0, 0, 0, 0, 0, 0, 0, 0, 0, 0, 0, 0, 0, 0, 0, 0, 0, 0, 0, 0, 0, 0, 0, 0, 0, 0, 0, 0, 0, 0, 0, 0, 0, 0, 0, 0, 0, 0, 0, 0, 0, 0, 0, 0, 0, 0, 0, 0, 0, 0, 0, 0, 0, 0, 0, 0, 0, 0, 0, 0, 0, 0, 0, 0, 0, 0, 0, 0, 0, 0, 0, 0, 0, 0, 0, 0, 0, 0, 0, 0, 0, 0, 0, 0, 0, 0, 0, 0, 0, 0, 0, 0, 0, 0, 0, 0, 0, 0, 0, 0, 0, 0, 0, 0, 0, 0, 0, 0, 0, 0, 0, 0, 0, 0, 0, 0, 0, 0, 0, 0, 0, 0, 0, 0, 0, 0, 0, 0, 0, 0, 0, 0, 0, 0, 0, 0, 0, 0, 0, 1, 1, 1, 1, 1, 1, 1, 1, 1, 1, 1, 1, 1, 1, 1, 1, 1, 1, 1, 1, 1, 1, 1, 1, 1, 1, 1, 1, 1, 1, 1, 1, 1, 1, 1, 1, 1, 1, 1, 1, 1, 1, 1, 1, 1, 1, 1, 1, 1, 1, 1, 1, 1, 1, 1, 1, 1, 1, 1, 1, 1, 1, 1, 1, 1, 1, 1, 1, 1, 1, 1, 1, 1, 1, 1, 1, 1, 1, 1, 1, 1, 1, 1, 1, 1, 1, 1, 1, 1, 1, 1, 1, 1, 1, 1, 1, 1, 1, 1, 1, 1, 1, 1, 1, 1, 1, 1, 1, 1, 1, 1, 1, 1, 1, 1, 1, 1, 1, 1, 1, 1, 1, 1, 1, 1, 1, 1, 1, 1, 1, 1, 1, 1, 1, 1, 1, 1, 1, 1, 1, 1, 1, 1, 1, 1, 1, 1, 1, 1, 1, 1, 1, 1, 1, 1, 1, 1, 1, 1, 1, 1, 1, 1, 1, 1, 1, 1, 1, 1, 1, 1, 1, 1, 1, 1, 1, 1, 1, 1, 1, 1, 1, 1, 1, 1, 1, 1, 1, 1, 1, 1, 1, 1, 1, 1, 1, 1, 1, 1, 1, 1, 1, 1, 1, 1, 1, 1, 1, 1, 1, 1, 1, 1, 1, 1, 1, 1, 1, 1, 1, 1, 1, 1, 1, 1, 1, 1, 1, 1, 1, 1, 1, 1, 1, 1, 1, 1, 1, 1, 1, 1, 1, 1, 1, 1, 1, 1, 1, 1, 1, 1, 1, 1, 1, 1, 1, 1, 1, 1, 1, 1, 1, 1, 1, 1, 1, 1, 1, 1, 1, 1, 1, 1, 1, 1, 1, 1, 1, 1, 1, 1, 1, 1, 1, 1, 1, 1, 1, 1, 1, 1, 1, 1, 1, 1, 1, 1, 1, 1, 1, 1, 1, 1, 1, 1, 1, 1, 1, 1, 1, 1, 1, 1, 1, 1, 1, 1, 1, 1, 1, 1, 1, 1, 1, 1, 1, 1, 1, 1, 1, 1, 1, 1, 1, 1, 1])
_uv = me_cube.uv_layers.new(name='UVMap')
_uv.uv.foreach_set('vector', [0.75, 0.5, 0.75, 0.75, 0.875, 0.75, 0.875, 0.5, 0.375, 0.875, 0.375, 1.0, 0.625, 1.0, 0.625, 0.875, 0.625, 1.0, 0.375, 1.0, 0.375, 1.0, 0.625, 1.0, 0.625, 1.0, 0.625, 1.0, 0.375, 1.0, 0.375, 1.0, 0.375, 0.25, 0.375, 0.25, 0.625, 0.25, 0.625, 0.25, 0.75, 0.5, 0.875, 0.5, 0.875, 0.75, 0.75, 0.75, 0.875, 0.75, 0.875, 0.75, 0.875, 0.5, 0.875, 0.5, 0.375, 0.875, 0.625, 0.875, 0.625, 1.0, 0.375, 1.0, 0.375, 0.25, 0.625, 0.25, 0.625, 0.25, 0.375, 0.25, 0.375, 0.0, 0.375, 0.25, 0.625, 0.25, 0.625, 0.0, 0.625, 0.25, 0.625, 0.25, 0.375, 0.25, 0.375, 0.25, 0.375, 0.0, 0.625, 0.0, 0.625, 0.25, 0.375, 0.25, 0.375, 0.0, 0.375, 0.25, 0.625, 0.25, 0.625, 0.0, 0.375, 0.0, 0.625, 0.0, 0.625, 0.25, 0.375, 0.25, 0.125, 0.5, 0.125, 0.75, 0.125, 0.75, 0.125, 0.5, 0.625, 0.25, 0.625, 0.25, 0.625, 0.0, 0.625, 0.0, 0.625, 0.25, 0.375, 0.25, 0.375, 0.25, 0.625, 0.25, 0.375, 1.0, 0.625, 1.0, 0.625, 1.0, 0.375, 1.0, 0.125, 0.75, 0.125, 0.5, 0.125, 0.5, 0.125, 0.75, 0.625, 1.0, 0.625, 1.0, 0.625, 1.0, 0.625, 1.0, 0.0, 0.0, 0.0, 0.0, 0.0, 0.0, 0.0, 0.0, 0.625, 0.25, 0.625, 0.25, 0.625, 0.0, 0.625, 0.0, 0.875, 0.5, 0.875, 0.5, 0.875, 0.75, 0.875, 0.75, 0.625, 0.0, 0.625, 0.25, 0.625, 0.25, 0.625, 0.0, 0.625, 0.25, 0.625, 0.25, 0.625, 0.25, 0.625, 0.25, 0.625, 0.25, 0.625, 0.25, 0.625, 0.25, 0.625, 0.25, 0.625, 0.25, 0.625, 0.25, 0.625, 0.0, 0.625, 0.0, 0.625, 0.25, 0.625, 0.0, 0.625, 0.0, 0.625, 0.25, 0.625, 1.0, 0.625, 1.0, 0.625, 1.0, 0.625, 1.0, 0.625, 0.25, 0.625, 0.0, 0.625, 0.0, 0.625, 0.25, 0.0, 0.0, 0.0, 0.0, 0.0, 0.0, 0.0, 0.0, 0.875, 0.5, 0.875, 0.75, 0.875, 0.75, 0.875, 0.5, 0.625, 1.0, 0.625, 1.0, 0.625, 1.0, 0.625, 1.0, 0.625, 1.0, 0.625, 1.0, 0.625, 1.0, 0.625, 1.0, 0.625, 0.25, 0.625, 0.0, 0.625, 0.0, 0.625, 0.25, 0.875, 0.75, 0.875, 0.5, 0.875, 0.5, 0.875, 0.75, 0.625, 0.25, 0.625, 0.0, 0.625, 0.0, 0.625, 0.25, 0.875, 0.5, 0.875, 0.75, 0.875, 0.75, 0.875, 0.5, 0.625, 1.0, 0.625, 1.0, 0.625, 1.0, 0.625, 1.0, 0.625, 1.0, 0.625, 1.0, 0.625, 1.0, 0.625, 1.0, 0.875, 0.75, 0.875, 0.5, 0.875, 0.5, 0.875, 0.75, 0.625, 0.25, 0.625, 0.25, 0.625, 0.25, 0.625, 0.25, 0.625, 0.25, 0.625, 0.25, 0.625, 0.25, 0.625, 0.25, 0.625, 0.0, 0.625, 0.25, 0.625, 0.25, 0.625, 0.0, 0.75, 0.5, 0.875, 0.5, 0.875, 0.75, 0.75, 0.75, 0.625, 0.25, 0.625, 0.25, 0.625, 0.25, 0.625, 0.25, 0.625, 0.25, 0.625, 0.25, 0.625, 0.25, 0.625, 0.25, 0.625, 0.0, 0.625, 0.25, 0.625, 0.25, 0.625, 0.0, 0.625, 0.0, 0.625, 0.25, 0.625, 0.25, 0.625, 0.0, 0.625, 1.0, 0.625, 1.0, 0.625, 1.0, 0.625, 1.0, 0.625, 1.0, 0.625, 1.0, 0.625, 1.0, 0.625, 1.0, 0.875, 0.5, 0.875, 0.75, 0.875, 0.75, 0.875, 0.5, 0.625, 1.0, 0.625, 1.0, 0.625, 1.0, 0.625, 1.0, 0.625, 1.0, 0.625, 1.0, 0.625, 1.0, 0.625, 1.0, 0.625, 0.25, 0.625, 0.0, 0.625, 0.0, 0.625, 0.25, 0.875, 0.75, 0.875, 0.5, 0.875, 0.5, 0.875, 0.75, 0.625, 0.25, 0.625, 0.25, 0.625, 0.25, 0.625, 0.25, 0.625, 0.25, 0.625, 0.25, 0.625, 0.25, 0.625, 0.25, 0.625, 0.25, 0.625, 0.25, 0.625, 0.25, 0.625, 0.25, 0.625, 0.25, 0.625, 0.0, 0.625, 0.0, 0.625, 0.25, 0.625, 0.25, 0.625, 0.25, 0.625, 0.25, 0.625, 0.25, 0.625, 0.0, 0.625, 0.25, 0.625, 0.25, 0.625, 0.0, 0.875, 0.5, 0.875, 0.75, 0.875, 0.75, 0.875, 0.5, 0.625, 0.25, 0.625, 0.25, 0.625, 0.25, 0.625, 0.25, 0.625, 0.375, 0.625, 0.25, 0.625, 0.25, 0.625, 0.375, 0.625, 1.0, 0.625, 1.0, 0.625, 1.0, 0.625, 1.0, 0.625, 0.25, 0.625, 0.25, 0.625, 0.25, 0.625, 0.25, 0.125, 0.75, 0.125, 0.75, 0.125, 0.5, 0.125, 0.5, 0.625, 1.0, 0.625, 1.0, 0.625, 1.0, 0.625, 1.0, 0.625, 1.0, 0.625, 1.0, 0.625, 1.0, 0.625, 1.0, 0.875, 0.5, 0.875, 0.75, 0.875, 0.75, 0.875, 0.5, 0.625, 1.0, 0.625, 1.0, 0.625, 1.0, 0.625, 1.0, 0.625, 0.25, 0.625, 0.25, 0.625, 0.25, 0.625, 0.25, 0.875, 0.75, 0.875, 0.5, 0.875, 0.5, 0.875, 0.75, 0.625, 0.25, 0.625, 0.25, 0.625, 0.25, 0.625, 0.25, 0.625, 0.0, 0.625, 0.25, 0.625, 0.25, 0.625, 0.0, 0.625, 0.25, 0.625, 0.25, 0.625, 0.25, 0.625, 0.25, 0.625, 0.25, 0.625, 0.0, 0.625, 0.0, 0.625, 0.25, 0.625, 0.0, 0.625, 0.0, 0.625, 0.0, 0.625, 0.0, 0.625, 0.25, 0.625, 0.25, 0.625, 0.25, 0.625, 0.25, 0.625, 0.25, 0.625, 0.25, 0.625, 0.25, 0.625, 0.25, 0.625, 1.0, 0.625, 1.0, 0.625, 1.0, 0.625, 1.0, 0.875, 0.75, 0.875, 0.75, 0.875, 0.75, 0.875, 0.75, 0.625, 0.25, 0.625, 0.25, 0.625, 0.25, 0.625, 0.25, 0.625, 1.0, 0.625, 1.0, 0.625, 1.0, 0.625, 1.0, 0.625, 1.0, 0.625, 1.0, 0.625, 1.0, 0.625, 1.0, 0.625, 0.25, 0.625, 0.25, 0.625, 0.0, 0.625, 0.0, 0.625, 0.25, 0.625, 0.25, 0.625, 0.25, 0.625, 0.25, 0.875, 0.5, 0.875, 0.5, 0.875, 0.75, 0.875, 0.75, 0.0, 0.0, 0.0, 0.0, 0.0, 0.0, 0.0, 0.0, 0.625, 0.0, 0.625, 0.25, 0.625, 0.25, 0.625, 0.0, 0.0, 0.0, 0.0, 0.0, 0.0, 0.0, 0.0, 0.0, 0.875, 0.75, 0.875, 0.5, 0.875, 0.5, 0.875, 0.75, 0.0, 0.0, 0.0, 0.0, 0.0, 0.0, 0.0, 0.0, 0.875, 0.5, 0.875, 0.75, 0.875, 0.75, 0.875, 0.5, 0.625, 1.0, 0.625, 1.0, 0.625, 1.0, 0.625, 1.0, 0.0, 0.0, 0.0, 0.0, 0.0, 0.0, 0.0, 0.0, 0.625, 0.25, 0.625, 0.25, 0.625, 0.25, 0.625, 0.25, 0.0, 0.0, 0.0, 0.0, 0.0, 0.0, 0.0, 0.0, 0.625, 1.0, 0.625, 1.0, 0.625, 1.0, 0.625, 1.0, 0.0, 0.0, 0.0, 0.0, 0.0, 0.0, 0.0, 0.0, 0.0, 0.0, 0.0, 0.0, 0.0, 0.0, 0.0, 0.0, 0.625, 0.25, 0.625, 0.25, 0.625, 0.25, 0.625, 0.25, 0.0, 0.0, 0.0, 0.0, 0.0, 0.0, 0.0, 0.0, 0.0, 0.0, 0.0, 0.0, 0.0, 0.0, 0.0, 0.0, 0.625, 0.25, 0.625, 0.25, 0.625, 0.0, 0.625, 0.0, 0.625, 0.25, 0.625, 0.0, 0.625, 0.0, 0.625, 0.25, 0.0, 0.0, 0.0, 0.0, 0.0, 0.0, 0.0, 0.0, 0.625, 0.0, 0.625, 0.25, 0.625, 0.25, 0.625, 0.0, 0.0, 0.0, 0.0, 0.0, 0.0, 0.0, 0.0, 0.0, 0.625, 0.25, 0.625, 0.25, 0.625, 0.25, 0.625, 0.25, 0.0, 0.0, 0.0, 0.0, 0.0, 0.0, 0.0, 0.0, 0.625, 1.0, 0.625, 1.0, 0.625, 1.0, 0.625, 1.0, 0.625, 1.0, 0.625, 1.0, 0.625, 1.0, 0.625, 1.0, 0.0, 0.0, 0.0, 0.0, 0.0, 0.0, 0.0, 0.0, 0.625, 0.0, 0.625, 0.0, 0.625, 0.25, 0.625, 0.25, 0.625, 0.25, 0.625, 0.25, 0.625, 0.25, 0.625, 0.25, 0.625, 0.25, 0.625, 0.25, 0.625, 0.25, 0.625, 0.25, 0.625, 1.0, 0.625, 1.0, 0.625, 1.0, 0.625, 1.0, 0.875, 0.75, 0.875, 0.75, 0.875, 0.5, 0.875, 0.5, 0.625, 0.25, 0.625, 0.25, 0.625, 0.25, 0.625, 0.25, 0.625, 0.0, 0.625, 0.0, 0.625, 0.25, 0.625, 0.25, 0.625, 0.25, 0.625, 0.25, 0.625, 0.25, 0.625, 0.25, 0.625, 0.0, 0.625, 0.0, 0.625, 0.25, 0.625, 0.25, 0.625, 1.0, 0.625, 1.0, 0.625, 1.0, 0.625, 1.0, 0.625, 1.0, 0.625, 1.0, 0.625, 1.0, 0.625, 1.0, 0.625, 0.25, 0.625, 0.25, 0.625, 0.25, 0.625, 0.25, 0.875, 0.5, 0.875, 0.5, 0.875, 0.75, 0.875, 0.75, 0.625, 0.25, 0.625, 0.25, 0.625, 0.0, 0.625, 0.0, 0.625, 1.0, 0.625, 1.0, 0.625, 1.0, 0.625, 1.0, 0.625, 0.25, 0.625, 0.25, 0.625, 0.25, 0.625, 0.25, 0.625, 1.0, 0.625, 1.0, 0.625, 1.0, 0.625, 1.0, 0.75, 0.5, 0.75, 0.75, 0.875, 0.75, 0.875, 0.5, 0.875, 0.75, 0.875, 0.75, 0.875, 0.5, 0.875, 0.5, 0.625, 0.25, 0.625, 0.25, 0.625, 0.25, 0.625, 0.25, 0.875, 0.75, 0.875, 0.75, 0.875, 0.75, 0.875, 0.75, 0.0, 0.0, 0.0, 0.0, 0.0, 0.0, 0.0, 0.0, 0.625, 0.25, 0.625, 0.25, 0.625, 0.25, 0.625, 0.25, 0.0, 0.0, 0.0, 0.0, 0.0, 0.0, 0.0, 0.0, 0.625, 1.0, 0.625, 1.0, 0.625, 1.0, 0.625, 1.0, 0.0, 0.0, 0.0, 0.0, 0.0, 0.0, 0.0, 0.0, 0.625, 0.25, 0.625, 0.25, 0.625, 0.25, 0.625, 0.25, 0.0, 0.0, 0.0, 0.0, 0.0, 0.0, 0.0, 0.0, 0.625, 0.25, 0.625, 0.0, 0.625, 0.0, 0.625, 0.25, 0.0, 0.0, 0.0, 0.0, 0.0, 0.0, 0.0, 0.0, 0.625, 0.0, 0.625, 0.25, 0.625, 0.25, 0.625, 0.0, 0.0, 0.0, 0.0, 0.0, 0.0, 0.0, 0.0, 0.0, 0.875, 0.75, 0.875, 0.5, 0.875, 0.5, 0.875, 0.75, 0.0, 0.0, 0.0, 0.0, 0.0, 0.0, 0.0, 0.0, 0.875, 0.5, 0.875, 0.75, 0.875, 0.75, 0.875, 0.5, 0.625, 1.0, 0.625, 1.0, 0.625, 1.0, 0.625, 1.0, 0.0, 0.0, 0.0, 0.0, 0.0, 0.0, 0.0, 0.0, 0.625, 0.25, 0.625, 0.0, 0.625, 0.0, 0.625, 0.25, 0.625, 1.0, 0.625, 1.0, 0.625, 1.0, 0.625, 1.0, 0.0, 0.0, 0.0, 0.0, 0.0, 0.0, 0.0, 0.0, 0.625, 1.0, 0.625, 1.0, 0.625, 1.0, 0.625, 1.0, 0.625, 0.25, 0.625, 0.25, 0.625, 0.25, 0.625, 0.25, 0.875, 0.5, 0.875, 0.5, 0.875, 0.75, 0.875, 0.75, 0.625, 1.0, 0.625, 1.0, 0.625, 1.0, 0.625, 1.0, 0.625, 0.375, 0.625, 0.375, 0.625, 0.25, 0.625, 0.25, 0.625, 0.25, 0.625, 0.25, 0.625, 0.25, 0.625, 0.25, 0.625, 0.25, 0.625, 0.25, 0.625, 0.25, 0.625, 0.25, 0.625, 0.25, 0.625, 0.0, 0.625, 0.0, 0.625, 0.25, 0.0, 0.0, 0.0, 0.0, 0.0, 0.0, 0.0, 0.0, 0.625, 0.0, 0.625, 0.25, 0.625, 0.25, 0.625, 0.0, 0.0, 0.0, 0.0, 0.0, 0.0, 0.0, 0.0, 0.0, 0.875, 0.5, 0.875, 0.5, 0.875, 0.75, 0.875, 0.75, 0.625, 1.0, 0.625, 1.0, 0.625, 1.0, 0.625, 1.0, 0.625, 0.25, 0.625, 0.25, 0.625, 0.25, 0.625, 0.25, 0.625, 0.25, 0.625, 0.25, 0.625, 0.0, 0.625, 0.0, 0.625, 0.25, 0.625, 0.25, 0.625, 0.25, 0.625, 0.25, 0.625, 0.25, 0.625, 0.25, 0.625, 0.25, 0.625, 0.25, 0.625, 1.0, 0.625, 1.0, 0.625, 1.0, 0.625, 1.0, 0.625, 0.25, 0.625, 0.25, 0.625, 0.25, 0.625, 0.25, 0.625, 0.25, 0.625, 0.25, 0.625, 0.25, 0.625, 0.25, 0.625, 0.0, 0.625, 0.0, 0.625, 0.25, 0.625, 0.25, 0.875, 0.75, 0.875, 0.75, 0.875, 0.5, 0.875, 0.5, 0.625, 1.0, 0.625, 1.0, 0.625, 1.0, 0.625, 1.0, 0.625, 0.0, 0.625, 0.0, 0.625, 0.0, 0.625, 0.0, 0.625, 1.0, 0.625, 1.0, 0.625, 1.0, 0.625, 1.0, 0.625, 0.25, 0.625, 0.25, 0.625, 0.25, 0.625, 0.25, 0.625, 0.0, 0.625, 0.0, 0.625, 0.25, 0.625, 0.25, 0.625, 1.0, 0.625, 1.0, 0.625, 1.0, 0.625, 1.0, 0.625, 0.25, 0.625, 0.25, 0.625, 0.25, 0.625, 0.25, 0.0, 0.0, 0.0, 0.0, 0.0, 0.0, 0.0, 0.0, 0.625, 0.0, 0.625, 0.25, 0.625, 0.25, 0.625, 0.0, 0.0, 0.0, 0.0, 0.0, 0.0, 0.0, 0.0, 0.0, 0.875, 0.75, 0.875, 0.5, 0.875, 0.5, 0.875, 0.75, 0.0, 0.0, 0.0, 0.0, 0.0, 0.0, 0.0, 0.0, 0.875, 0.5, 0.875, 0.75, 0.875, 0.75, 0.875, 0.5, 0.625, 1.0, 0.625, 1.0, 0.625, 1.0, 0.625, 1.0, 0.0, 0.0, 0.0, 0.0, 0.0, 0.0, 0.0, 0.0, 0.0, 0.0, 0.0, 0.0, 0.0, 0.0, 0.0, 0.0, 0.625, 0.25, 0.625, 0.25, 0.625, 0.25, 0.625, 0.25, 0.0, 0.0, 0.0, 0.0, 0.0, 0.0, 0.0, 0.0, 0.625, 1.0, 0.625, 1.0, 0.625, 1.0, 0.625, 1.0, 0.0, 0.0, 0.0, 0.0, 0.0, 0.0, 0.0, 0.0, 0.625, 0.25, 0.625, 0.25, 0.625, 0.25, 0.625, 0.25, 0.0, 0.0, 0.0, 0.0, 0.0, 0.0, 0.0, 0.0, 0.875, 0.5, 0.875, 0.75, 0.875, 0.75, 0.875, 0.5, 0.875, 0.75, 0.875, 0.5, 0.875, 0.5, 0.875, 0.75, 0.0, 0.0, 0.0, 0.0, 0.0, 0.0, 0.0, 0.0, 0.625, 0.25, 0.625, 0.0, 0.625, 0.0, 0.625, 0.25, 0.0, 0.0, 0.0, 0.0, 0.0, 0.0, 0.0, 0.0, 0.625, 0.0, 0.625, 0.25, 0.625, 0.25, 0.625, 0.0, 0.0, 0.0, 0.0, 0.0, 0.0, 0.0, 0.0, 0.0, 0.0, 0.0, 0.0, 0.0, 0.0, 0.0, 0.0, 0.0, 0.0, 0.0, 0.0, 0.0, 0.0, 0.0, 0.0, 0.0, 0.0, 0.0, 0.0, 0.0, 0.0, 0.0, 0.0, 0.0, 0.625, 1.0, 0.625, 1.0, 0.625, 1.0, 0.625, 1.0, 0.0, 0.0, 0.0, 0.0, 0.0, 0.0, 0.0, 0.0, 0.0, 0.0, 0.0, 0.0, 0.0, 0.0, 0.0, 0.0, 0.625, 0.25, 0.625, 0.25, 0.625, 0.25, 0.625, 0.25, 0.875, 0.75, 0.875, 0.75, 0.875, 0.5, 0.875, 0.5, 0.625, 1.0, 0.625, 1.0, 0.625, 1.0, 0.625, 1.0, 0.625, 0.25, 0.625, 0.25, 0.625, 0.0, 0.625, 0.0, 0.0, 0.0, 0.0, 0.0, 0.0, 0.0, 0.0, 0.0, 0.875, 0.5, 0.875, 0.5, 0.875, 0.75, 0.875, 0.75, 0.0, 0.0, 0.0, 0.0, 0.0, 0.0, 0.0, 0.0, 0.625, 1.0, 0.625, 1.0, 0.625, 1.0, 0.625, 1.0, 0.625, 0.25, 0.625, 0.25, 0.625, 0.25, 0.625, 0.25, 0.0, 0.0, 0.0, 0.0, 0.0, 0.0, 0.0, 0.0, 0.0, 0.0, 0.0, 0.0, 0.0, 0.0, 0.0, 0.0, 0.625, 0.25, 0.625, 0.25, 0.625, 0.25, 0.625, 0.25, 0.0, 0.0, 0.0, 0.0, 0.0, 0.0, 0.0, 0.0, 0.0, 0.0, 0.0, 0.0, 0.0, 0.0, 0.0, 0.0, 0.625, 0.0, 0.625, 0.0, 0.625, 0.25, 0.625, 0.25, 0.625, 0.0, 0.625, 0.0, 0.625, 0.25, 0.625, 0.25, 0.625, 1.0, 0.625, 1.0, 0.625, 1.0, 0.625, 1.0, 0.0, 0.0, 0.0, 0.0, 0.0, 0.0, 0.0, 0.0, 0.625, 0.25, 0.625, 0.25, 0.625, 0.25, 0.625, 0.25, 0.875, 0.5, 0.875, 0.75, 0.875, 0.75, 0.875, 0.5, 0.0, 0.0, 0.0, 0.0, 0.0, 0.0, 0.0, 0.0, 0.875, 0.5, 0.875, 0.75, 0.875, 0.75, 0.875, 0.5, 0.0, 0.0, 0.0, 0.0, 0.0, 0.0, 0.0, 0.0, 0.0, 0.0, 0.0, 0.0, 0.0, 0.0, 0.0, 0.0, 0.0, 0.0, 0.0, 0.0, 0.0, 0.0, 0.0, 0.0, 0.0, 0.0, 0.0, 0.0, 0.0, 0.0, 0.0, 0.0, 0.0, 0.0, 0.0, 0.0, 0.0, 0.0, 0.0, 0.0, 0.0, 0.0, 0.0, 0.0, 0.0, 0.0, 0.0, 0.0, 0.875, 0.75, 0.875, 0.5, 0.875, 0.5, 0.875, 0.75, 0.0, 0.0, 0.0, 0.0, 0.0, 0.0, 0.0, 0.0, 0.0, 0.0, 0.0, 0.0, 0.0, 0.0, 0.0, 0.0, 0.0, 0.0, 0.0, 0.0, 0.0, 0.0, 0.0, 0.0, 0.875, 0.75, 0.875, 0.5, 0.875, 0.5, 0.875, 0.75, 0.0, 0.0, 0.0, 0.0, 0.0, 0.0, 0.0, 0.0, 0.0, 0.0, 0.0, 0.0, 0.0, 0.0, 0.0, 0.0, 0.875, 0.75, 0.875, 0.5, 0.875, 0.5, 0.875, 0.75, 0.0, 0.0, 0.0, 0.0, 0.0, 0.0, 0.0, 0.0, 0.875, 0.75, 0.875, 0.5, 0.875, 0.5, 0.875, 0.75, 0.0, 0.0, 0.0, 0.0, 0.0, 0.0, 0.0, 0.0, 0.0, 0.0, 0.0, 0.0, 0.0, 0.0, 0.0, 0.0, 0.0, 0.0, 0.0, 0.0, 0.0, 0.0, 0.0, 0.0, 0.0, 0.0, 0.0, 0.0, 0.0, 0.0, 0.0, 0.0, 0.0, 0.0, 0.0, 0.0, 0.0, 0.0, 0.0, 0.0, 0.875, 0.5, 0.875, 0.75, 0.875, 0.75, 0.875, 0.5, 0.0, 0.0, 0.0, 0.0, 0.0, 0.0, 0.0, 0.0, 0.0, 0.0, 0.0, 0.0, 0.0, 0.0, 0.0, 0.0, 0.0, 0.0, 0.0, 0.0, 0.0, 0.0, 0.0, 0.0, 0.0, 0.0, 0.0, 0.0, 0.0, 0.0, 0.0, 0.0, 0.0, 0.0, 0.0, 0.0, 0.0, 0.0, 0.0, 0.0, 0.875, 0.5, 0.875, 0.75, 0.875, 0.75, 0.875, 0.5, 0.0, 0.0, 0.0, 0.0, 0.0, 0.0, 0.0, 0.0, 0.875, 0.5, 0.875, 0.75, 0.875, 0.75, 0.875, 0.5, 0.0, 0.0, 0.0, 0.0, 0.0, 0.0, 0.0, 0.0, 0.875, 0.5, 0.875, 0.75, 0.875, 0.75, 0.875, 0.5, 0.0, 0.0, 0.0, 0.0, 0.0, 0.0, 0.0, 0.0, 0.0, 0.0, 0.0, 0.0, 0.0, 0.0, 0.0, 0.0, 0.0, 0.0, 0.0, 0.0, 0.0, 0.0, 0.0, 0.0, 0.0, 0.0, 0.0, 0.0, 0.0, 0.0, 0.0, 0.0, 0.0, 0.0, 0.0, 0.0, 0.0, 0.0, 0.0, 0.0, 0.0, 0.0, 0.0, 0.0, 0.0, 0.0, 0.0, 0.0, 0.875, 0.75, 0.875, 0.5, 0.875, 0.5, 0.875, 0.75, 0.0, 0.0, 0.0, 0.0, 0.0, 0.0, 0.0, 0.0, 0.0, 0.0, 0.0, 0.0, 0.0, 0.0, 0.0, 0.0, 0.0, 0.0, 0.0, 0.0, 0.0, 0.0, 0.0, 0.0, 0.875, 0.75, 0.875, 0.5, 0.875, 0.5, 0.875, 0.75, 0.0, 0.0, 0.0, 0.0, 0.0, 0.0, 0.0, 0.0, 0.0, 0.0, 0.0, 0.0, 0.0, 0.0, 0.0, 0.0, 0.875, 0.5, 0.875, 0.75, 0.875, 0.75, 0.875, 0.5, 0.625, 1.0, 0.625, 1.0, 0.625, 1.0, 0.625, 1.0, 0.625, 0.25, 0.625, 0.25, 0.625, 0.25, 0.625, 0.25, 0.875, 0.75, 0.875, 0.5, 0.875, 0.5, 0.875, 0.75, 0.875, 0.75, 0.875, 0.5, 0.875, 0.5, 0.875, 0.75, 0.625, 0.25, 0.625, 0.25, 0.625, 0.25, 0.625, 0.25, 0.875, 0.5, 0.875, 0.75, 0.875, 0.75, 0.875, 0.5, 0.625, 1.0, 0.625, 1.0, 0.625, 1.0, 0.625, 1.0, 0.625, 0.0, 0.625, 0.0, 0.625, 0.25, 0.625, 0.25, 0.375, 1.0, 0.375, 1.0, 0.625, 1.0, 0.625, 1.0, 0.125, 0.5, 0.125, 0.5, 0.125, 0.75, 0.125, 0.75, 0.625, 1.0, 0.625, 0.875, 0.625, 0.875, 0.625, 1.0, 0.125, 0.5, 0.25, 0.5, 0.25, 0.75, 0.125, 0.75, 0.375, 0.25, 0.625, 0.25, 0.625, 0.375, 0.375, 0.375, 0.375, 0.875, 0.625, 0.875, 0.625, 1.0, 0.375, 1.0, 0.375, 0.875, 0.375, 1.0, 0.625, 1.0, 0.625, 0.875, 0.125, 0.5, 0.125, 0.75, 0.25, 0.75, 0.25, 0.5, 0.375, 0.25, 0.375, 0.375, 0.625, 0.375, 0.625, 0.25, 0.625, 1.0, 0.625, 1.0, 0.625, 1.0, 0.625, 1.0, 0.0, 0.0, 0.0, 0.0, 0.0, 0.0, 0.0, 0.0, 0.625, 0.25, 0.625, 0.25, 0.625, 0.25, 0.625, 0.25, 0.625, 1.0, 0.625, 1.0, 0.625, 1.0, 0.625, 1.0, 0.0, 0.0, 0.0, 0.0, 0.0, 0.0, 0.0, 0.0, 0.625, 0.25, 0.625, 0.25, 0.625, 0.25, 0.625, 0.25, 0.0, 0.0, 0.0, 0.0, 0.0, 0.0, 0.0, 0.0, 0.625, 1.0, 0.625, 1.0, 0.625, 1.0, 0.625, 1.0, 0.0, 0.0, 0.0, 0.0, 0.0, 0.0, 0.0, 0.0, 0.625, 0.25, 0.625, 0.25, 0.625, 0.25, 0.625, 0.25, 0.0, 0.0, 0.0, 0.0, 0.0, 0.0, 0.0, 0.0, 0.625, 0.25, 0.625, 0.25, 0.625, 0.0, 0.625, 0.0, 0.0, 0.0, 0.0, 0.0, 0.0, 0.0, 0.0, 0.0, 0.625, 0.0, 0.625, 0.0, 0.625, 0.25, 0.625, 0.25, 0.0, 0.0, 0.0, 0.0, 0.0, 0.0, 0.0, 0.0, 0.875, 0.75, 0.875, 0.75, 0.875, 0.5, 0.875, 0.5, 0.0, 0.0, 0.0, 0.0, 0.0, 0.0, 0.0, 0.0, 0.875, 0.5, 0.875, 0.5, 0.875, 0.75, 0.875, 0.75, 0.625, 1.0, 0.625, 1.0, 0.625, 1.0, 0.625, 1.0, 0.0, 0.0, 0.0, 0.0, 0.0, 0.0, 0.0, 0.0, 0.625, 0.25, 0.625, 0.25, 0.625, 0.0, 0.625, 0.0, 0.625, 1.0, 0.625, 1.0, 0.625, 1.0, 0.625, 1.0, 0.0, 0.0, 0.0, 0.0, 0.0, 0.0, 0.0, 0.0, 0.625, 0.25, 0.625, 0.25, 0.625, 0.25, 0.625, 0.25, 0.625, 1.0, 0.625, 1.0, 0.625, 1.0, 0.625, 1.0, 0.625, 0.25, 0.625, 0.25, 0.625, 0.25, 0.625, 0.25, 0.625, 0.25, 0.625, 0.25, 0.625, 0.0, 0.625, 0.0, 0.0, 0.0, 0.0, 0.0, 0.0, 0.0, 0.0, 0.0, 0.625, 0.0, 0.625, 0.0, 0.625, 0.25, 0.625, 0.25, 0.0, 0.0, 0.0, 0.0, 0.0, 0.0, 0.0, 0.0, 0.625, 0.25, 0.625, 0.25, 0.625, 0.25, 0.625, 0.25, 0.625, 0.0, 0.625, 0.0, 0.625, 0.25, 0.625, 0.25, 0.0, 0.0, 0.0, 0.0, 0.0, 0.0, 0.0, 0.0, 0.875, 0.75, 0.875, 0.75, 0.875, 0.5, 0.875, 0.5, 0.0, 0.0, 0.0, 0.0, 0.0, 0.0, 0.0, 0.0, 0.875, 0.5, 0.875, 0.5, 0.875, 0.75, 0.875, 0.75, 0.625, 1.0, 0.625, 1.0, 0.625, 1.0, 0.625, 1.0, 0.0, 0.0, 0.0, 0.0, 0.0, 0.0, 0.0, 0.0, 0.0, 0.0, 0.0, 0.0, 0.0, 0.0, 0.0, 0.0, 0.625, 0.25, 0.625, 0.25, 0.625, 0.25, 0.625, 0.25, 0.0, 0.0, 0.0, 0.0, 0.0, 0.0, 0.0, 0.0, 0.625, 1.0, 0.625, 1.0, 0.625, 1.0, 0.625, 1.0, 0.0, 0.0, 0.0, 0.0, 0.0, 0.0, 0.0, 0.0, 0.625, 0.25, 0.625, 0.25, 0.625, 0.25, 0.625, 0.25, 0.0, 0.0, 0.0, 0.0, 0.0, 0.0, 0.0, 0.0, 0.875, 0.5, 0.875, 0.5, 0.875, 0.75, 0.875, 0.75, 0.875, 0.75, 0.875, 0.75, 0.875, 0.5, 0.875, 0.5, 0.625, 0.25, 0.625, 0.25, 0.625, 0.0, 0.625, 0.0, 0.0, 0.0, 0.0, 0.0, 0.0, 0.0, 0.0, 0.0, 0.625, 0.0, 0.625, 0.0, 0.625, 0.25, 0.625, 0.25, 0.0, 0.0, 0.0, 0.0, 0.0, 0.0, 0.0, 0.0, 0.0, 0.0, 0.0, 0.0, 0.0, 0.0, 0.0, 0.0, 0.625, 1.0, 0.625, 1.0, 0.625, 1.0, 0.625, 1.0, 0.0, 0.0, 0.0, 0.0, 0.0, 0.0, 0.0, 0.0, 0.625, 0.25, 0.625, 0.25, 0.625, 0.25, 0.625, 0.25, 0.625, 1.0, 0.625, 1.0, 0.625, 1.0, 0.625, 1.0, 0.875, 0.5, 0.875, 0.5, 0.875, 0.75, 0.875, 0.75, 0.0, 0.0, 0.0, 0.0, 0.0, 0.0, 0.0, 0.0, 0.875, 0.5, 0.875, 0.5, 0.875, 0.75, 0.875, 0.75, 0.0, 0.0, 0.0, 0.0, 0.0, 0.0, 0.0, 0.0, 0.0, 0.0, 0.0, 0.0, 0.0, 0.0, 0.0, 0.0, 0.0, 0.0, 0.0, 0.0, 0.0, 0.0, 0.0, 0.0, 0.0, 0.0, 0.0, 0.0, 0.0, 0.0, 0.0, 0.0, 0.0, 0.0, 0.0, 0.0, 0.0, 0.0, 0.0, 0.0, 0.0, 0.0, 0.0, 0.0, 0.0, 0.0, 0.0, 0.0, 0.875, 0.75, 0.875, 0.75, 0.875, 0.5, 0.875, 0.5, 0.0, 0.0, 0.0, 0.0, 0.0, 0.0, 0.0, 0.0, 0.0, 0.0, 0.0, 0.0, 0.0, 0.0, 0.0, 0.0, 0.0, 0.0, 0.0, 0.0, 0.0, 0.0, 0.0, 0.0, 0.875, 0.75, 0.875, 0.75, 0.875, 0.5, 0.875, 0.5, 0.0, 0.0, 0.0, 0.0, 0.0, 0.0, 0.0, 0.0, 0.0, 0.0, 0.0, 0.0, 0.0, 0.0, 0.0, 0.0, 0.875, 0.75, 0.875, 0.75, 0.875, 0.5, 0.875, 0.5, 0.0, 0.0, 0.0, 0.0, 0.0, 0.0, 0.0, 0.0, 0.875, 0.75, 0.875, 0.75, 0.875, 0.5, 0.875, 0.5, 0.0, 0.0, 0.0, 0.0, 0.0, 0.0, 0.0, 0.0, 0.0, 0.0, 0.0, 0.0, 0.0, 0.0, 0.0, 0.0, 0.0, 0.0, 0.0, 0.0, 0.0, 0.0, 0.0, 0.0, 0.0, 0.0, 0.0, 0.0, 0.0, 0.0, 0.0, 0.0, 0.0, 0.0, 0.0, 0.0, 0.0, 0.0, 0.0, 0.0, 0.875, 0.5, 0.875, 0.5, 0.875, 0.75, 0.875, 0.75, 0.0, 0.0, 0.0, 0.0, 0.0, 0.0, 0.0, 0.0, 0.0, 0.0, 0.0, 0.0, 0.0, 0.0, 0.0, 0.0, 0.0, 0.0, 0.0, 0.0, 0.0, 0.0, 0.0, 0.0, 0.0, 0.0, 0.0, 0.0, 0.0, 0.0, 0.0, 0.0, 0.0, 0.0, 0.0, 0.0, 0.0, 0.0, 0.0, 0.0, 0.875, 0.5, 0.875, 0.5, 0.875, 0.75, 0.875, 0.75, 0.0, 0.0, 0.0, 0.0, 0.0, 0.0, 0.0, 0.0, 0.875, 0.5, 0.875, 0.5, 0.875, 0.75, 0.875, 0.75, 0.0, 0.0, 0.0, 0.0, 0.0, 0.0, 0.0, 0.0, 0.875, 0.5, 0.875, 0.5, 0.875, 0.75, 0.875, 0.75, 0.0, 0.0, 0.0, 0.0, 0.0, 0.0, 0.0, 0.0, 0.0, 0.0, 0.0, 0.0, 0.0, 0.0, 0.0, 0.0, 0.0, 0.0, 0.0, 0.0, 0.0, 0.0, 0.0, 0.0, 0.0, 0.0, 0.0, 0.0, 0.0, 0.0, 0.0, 0.0, 0.0, 0.0, 0.0, 0.0, 0.0, 0.0, 0.0, 0.0, 0.0, 0.0, 0.0, 0.0, 0.0, 0.0, 0.0, 0.0, 0.875, 0.75, 0.875, 0.75, 0.875, 0.5, 0.875, 0.5, 0.0, 0.0, 0.0, 0.0, 0.0, 0.0, 0.0, 0.0, 0.0, 0.0, 0.0, 0.0, 0.0, 0.0, 0.0, 0.0, 0.0, 0.0, 0.0, 0.0, 0.0, 0.0, 0.0, 0.0, 0.875, 0.75, 0.875, 0.75, 0.875, 0.5, 0.875, 0.5, 0.0, 0.0, 0.0, 0.0, 0.0, 0.0, 0.0, 0.0, 0.0, 0.0, 0.0, 0.0, 0.0, 0.0, 0.0, 0.0, 0.875, 0.5, 0.875, 0.5, 0.875, 0.75, 0.875, 0.75, 0.625, 1.0, 0.625, 1.0, 0.625, 1.0, 0.625, 1.0, 0.625, 0.25, 0.625, 0.25, 0.625, 0.25, 0.625, 0.25, 0.875, 0.75, 0.875, 0.75, 0.875, 0.5, 0.875, 0.5, 0.875, 0.75, 0.875, 0.75, 0.875, 0.5, 0.875, 0.5, 0.625, 0.25, 0.625, 0.25, 0.625, 0.25, 0.625, 0.25, 0.875, 0.5, 0.875, 0.5, 0.875, 0.75, 0.875, 0.75, 0.625, 1.0, 0.625, 1.0, 0.625, 1.0, 0.625, 1.0, 0.625, 1.0, 0.625, 1.0, 0.625, 0.875, 0.625, 0.875, 0.125, 0.5, 0.125, 0.75, 0.25, 0.75, 0.25, 0.5, 0.375, 0.25, 0.375, 0.375, 0.625, 0.375, 0.625, 0.25, 0.125, 0.5, 0.25, 0.5, 0.25, 0.75, 0.125, 0.75, 0.375, 0.25, 0.625, 0.25, 0.625, 0.375, 0.375, 0.375, 0.375, 0.0, 0.625, 0.0, 0.625, 0.25, 0.375, 0.25, 0.375, 0.25, 0.625, 0.25, 0.625, 0.5, 0.375, 0.5, 0.375, 0.5, 0.625, 0.5, 0.625, 0.75, 0.375, 0.75, 0.375, 0.75, 0.625, 0.75, 0.625, 1.0, 0.375, 1.0, 0.125, 0.5, 0.375, 0.5, 0.375, 0.75, 0.125, 0.75, 0.625, 0.5, 0.875, 0.5, 0.875, 0.75, 0.625, 0.75, 0.375, 0.0, 0.625, 0.0, 0.625, 0.25, 0.375, 0.25, 0.375, 0.25, 0.625, 0.25, 0.625, 0.5, 0.375, 0.5, 0.375, 0.5, 0.625, 0.5, 0.625, 0.75, 0.375, 0.75, 0.375, 0.75, 0.625, 0.75, 0.625, 1.0, 0.375, 1.0, 0.125, 0.5, 0.375, 0.5, 0.375, 0.75, 0.125, 0.75, 0.625, 0.5, 0.875, 0.5, 0.875, 0.75, 0.625, 0.75, 0.375, 0.0, 0.625, 0.0, 0.625, 0.25, 0.375, 0.25, 0.375, 0.25, 0.625, 0.25, 0.625, 0.5, 0.375, 0.5, 0.375, 0.5, 0.625, 0.5, 0.625, 0.75, 0.375, 0.75, 0.375, 0.75, 0.625, 0.75, 0.625, 1.0, 0.375, 1.0, 0.125, 0.5, 0.375, 0.5, 0.375, 0.75, 0.125, 0.75, 0.625, 0.5, 0.875, 0.5, 0.875, 0.75, 0.625, 0.75, 0.375, 0.0, 0.625, 0.0, 0.625, 0.25, 0.375, 0.25, 0.375, 0.25, 0.625, 0.25, 0.625, 0.5, 0.375, 0.5, 0.375, 0.5, 0.625, 0.5, 0.625, 0.75, 0.375, 0.75, 0.375, 0.75, 0.625, 0.75, 0.625, 1.0, 0.375, 1.0, 0.125, 0.5, 0.375, 0.5, 0.375, 0.75, 0.125, 0.75, 0.625, 0.5, 0.875, 0.5, 0.875, 0.75, 0.625, 0.75, 0.375, 0.0, 0.625, 0.0, 0.625, 0.25, 0.375, 0.25, 0.375, 0.25, 0.625, 0.25, 0.625, 0.5, 0.375, 0.5, 0.375, 0.5, 0.625, 0.5, 0.625, 0.75, 0.375, 0.75, 0.375, 0.75, 0.625, 0.75, 0.625, 1.0, 0.375, 1.0, 0.125, 0.5, 0.375, 0.5, 0.375, 0.75, 0.125, 0.75, 0.625, 0.5, 0.875, 0.5, 0.875, 0.75, 0.625, 0.75, 0.375, 0.0, 0.625, 0.0, 0.625, 0.25, 0.375, 0.25, 0.375, 0.25, 0.625, 0.25, 0.625, 0.5, 0.375, 0.5, 0.375, 0.5, 0.625, 0.5, 0.625, 0.75, 0.375, 0.75, 0.375, 0.75, 0.625, 0.75, 0.625, 1.0, 0.375, 1.0, 0.125, 0.5, 0.375, 0.5, 0.375, 0.75, 0.125, 0.75, 0.625, 0.5, 0.875, 0.5, 0.875, 0.75, 0.625, 0.75, 0.375, 0.0, 0.625, 0.0, 0.625, 0.25, 0.375, 0.25, 0.375, 0.25, 0.625, 0.25, 0.625, 0.5, 0.375, 0.5, 0.375, 0.5, 0.625, 0.5, 0.625, 0.75, 0.375, 0.75, 0.375, 0.75, 0.625, 0.75, 0.625, 1.0, 0.375, 1.0, 0.125, 0.5, 0.375, 0.5, 0.375, 0.75, 0.125, 0.75, 0.625, 0.5, 0.875, 0.5, 0.875, 0.75, 0.625, 0.75, 0.375, 0.0, 0.625, 0.0, 0.625, 0.25, 0.375, 0.25, 0.375, 0.25, 0.625, 0.25, 0.625, 0.5, 0.375, 0.5, 0.375, 0.5, 0.625, 0.5, 0.625, 0.75, 0.375, 0.75, 0.375, 0.75, 0.625, 0.75, 0.625, 1.0, 0.375, 1.0, 0.125, 0.5, 0.375, 0.5, 0.375, 0.75, 0.125, 0.75, 0.625, 0.5, 0.875, 0.5, 0.875, 0.75, 0.625, 0.75, 0.375, 0.0, 0.625, 0.0, 0.625, 0.25, 0.375, 0.25, 0.375, 0.25, 0.625, 0.25, 0.625, 0.5, 0.375, 0.5, 0.375, 0.5, 0.625, 0.5, 0.625, 0.75, 0.375, 0.75, 0.375, 0.75, 0.625, 0.75, 0.625, 1.0, 0.375, 1.0, 0.125, 0.5, 0.375, 0.5, 0.375, 0.75, 0.125, 0.75, 0.625, 0.5, 0.875, 0.5, 0.875, 0.75, 0.625, 0.75, 0.375, 0.0, 0.625, 0.0, 0.625, 0.25, 0.375, 0.25, 0.375, 0.25, 0.625, 0.25, 0.625, 0.5, 0.375, 0.5, 0.375, 0.5, 0.625, 0.5, 0.625, 0.75, 0.375, 0.75, 0.375, 0.75, 0.625, 0.75, 0.625, 1.0, 0.375, 1.0, 0.125, 0.5, 0.375, 0.5, 0.375, 0.75, 0.125, 0.75, 0.625, 0.5, 0.875, 0.5, 0.875, 0.75, 0.625, 0.75, 0.375, 0.0, 0.625, 0.0, 0.625, 0.25, 0.375, 0.25, 0.375, 0.25, 0.625, 0.25, 0.625, 0.5, 0.375, 0.5, 0.375, 0.5, 0.625, 0.5, 0.625, 0.75, 0.375, 0.75, 0.375, 0.75, 0.625, 0.75, 0.625, 1.0, 0.375, 1.0, 0.125, 0.5, 0.375, 0.5, 0.375, 0.75, 0.125, 0.75, 0.625, 0.5, 0.875, 0.5, 0.875, 0.75, 0.625, 0.75, 0.375, 0.0, 0.625, 0.0, 0.625, 0.25, 0.375, 0.25, 0.375, 0.25, 0.625, 0.25, 0.625, 0.5, 0.375, 0.5, 0.375, 0.5, 0.625, 0.5, 0.625, 0.75, 0.375, 0.75, 0.375, 0.75, 0.625, 0.75, 0.625, 1.0, 0.375, 1.0, 0.125, 0.5, 0.375, 0.5, 0.375, 0.75, 0.125, 0.75, 0.625, 0.5, 0.875, 0.5, 0.875, 0.75, 0.625, 0.75, 0.375, 0.0, 0.625, 0.0, 0.625, 0.25, 0.375, 0.25, 0.375, 0.25, 0.625, 0.25, 0.625, 0.5, 0.375, 0.5, 0.375, 0.5, 0.625, 0.5, 0.625, 0.75, 0.375, 0.75, 0.375, 0.75, 0.625, 0.75, 0.625, 1.0, 0.375, 1.0, 0.125, 0.5, 0.375, 0.5, 0.375, 0.75, 0.125, 0.75, 0.625, 0.5, 0.875, 0.5, 0.875, 0.75, 0.625, 0.75, 0.375, 0.0, 0.375, 0.25, 0.625, 0.25, 0.625, 0.0, 0.375, 0.25, 0.375, 0.5, 0.625, 0.5, 0.625, 0.25, 0.375, 0.5, 0.375, 0.75, 0.625, 0.75, 0.625, 0.5, 0.375, 0.75, 0.375, 1.0, 0.625, 1.0, 0.625, 0.75, 0.125, 0.5, 0.125, 0.75, 0.375, 0.75, 0.375, 0.5, 0.625, 0.5, 0.625, 0.75, 0.875, 0.75, 0.875, 0.5, 0.375, 0.0, 0.625, 0.0, 0.625, 0.25, 0.375, 0.25, 0.375, 0.25, 0.625, 0.25, 0.625, 0.5, 0.375, 0.5, 0.375, 0.5, 0.625, 0.5, 0.625, 0.75, 0.375, 0.75, 0.375, 0.75, 0.625, 0.75, 0.625, 1.0, 0.375, 1.0, 0.125, 0.5, 0.375, 0.5, 0.375, 0.75, 0.125, 0.75, 0.625, 0.5, 0.875, 0.5, 0.875, 0.75, 0.625, 0.75, 0.375, 0.0, 0.625, 0.0, 0.625, 0.25, 0.375, 0.25, 0.375, 0.25, 0.625, 0.25, 0.625, 0.5, 0.375, 0.5, 0.375, 0.5, 0.625, 0.5, 0.625, 0.75, 0.375, 0.75, 0.375, 0.75, 0.625, 0.75, 0.625, 1.0, 0.375, 1.0, 0.125, 0.5, 0.375, 0.5, 0.375, 0.75, 0.125, 0.75, 0.625, 0.5, 0.875, 0.5, 0.875, 0.75, 0.625, 0.75, 0.375, 0.0, 0.625, 0.0, 0.625, 0.25, 0.375, 0.25, 0.375, 0.25, 0.625, 0.25, 0.625, 0.5, 0.375, 0.5, 0.375, 0.5, 0.625, 0.5, 0.625, 0.75, 0.375, 0.75, 0.375, 0.75, 0.625, 0.75, 0.625, 1.0, 0.375, 1.0, 0.125, 0.5, 0.375, 0.5, 0.375, 0.75, 0.125, 0.75, 0.625, 0.5, 0.875, 0.5, 0.875, 0.75, 0.625, 0.75, 0.375, 0.0, 0.625, 0.0, 0.625, 0.25, 0.375, 0.25, 0.375, 0.25, 0.625, 0.25, 0.625, 0.5, 0.375, 0.5, 0.375, 0.5, 0.625, 0.5, 0.625, 0.75, 0.375, 0.75, 0.375, 0.75, 0.625, 0.75, 0.625, 1.0, 0.375, 1.0, 0.125, 0.5, 0.375, 0.5, 0.375, 0.75, 0.125, 0.75, 0.625, 0.5, 0.875, 0.5, 0.875, 0.75, 0.625, 0.75, 0.375, 0.0, 0.625, 0.0, 0.625, 0.25, 0.375, 0.25, 0.375, 0.25, 0.625, 0.25, 0.625, 0.5, 0.375, 0.5, 0.375, 0.5, 0.625, 0.5, 0.625, 0.75, 0.375, 0.75, 0.375, 0.75, 0.625, 0.75, 0.625, 1.0, 0.375, 1.0, 0.125, 0.5, 0.375, 0.5, 0.375, 0.75, 0.125, 0.75, 0.625, 0.5, 0.875, 0.5, 0.875, 0.75, 0.625, 0.75, 0.375, 0.0, 0.625, 0.0, 0.625, 0.25, 0.375, 0.25, 0.375, 0.25, 0.625, 0.25, 0.625, 0.5, 0.375, 0.5, 0.375, 0.5, 0.625, 0.5, 0.625, 0.75, 0.375, 0.75, 0.375, 0.75, 0.625, 0.75, 0.625, 1.0, 0.375, 1.0, 0.125, 0.5, 0.375, 0.5, 0.375, 0.75, 0.125, 0.75, 0.625, 0.5, 0.875, 0.5, 0.875, 0.75, 0.625, 0.75, 0.375, 0.0, 0.625, 0.0, 0.625, 0.25, 0.375, 0.25, 0.375, 0.25, 0.625, 0.25, 0.625, 0.5, 0.375, 0.5, 0.375, 0.5, 0.625, 0.5, 0.625, 0.75, 0.375, 0.75, 0.375, 0.75, 0.625, 0.75, 0.625, 1.0, 0.375, 1.0, 0.125, 0.5, 0.375, 0.5, 0.375, 0.75, 0.125, 0.75, 0.625, 0.5, 0.875, 0.5, 0.875, 0.75, 0.625, 0.75, 0.375, 0.0, 0.625, 0.0, 0.625, 0.25, 0.375, 0.25, 0.375, 0.25, 0.625, 0.25, 0.625, 0.5, 0.375, 0.5, 0.375, 0.5, 0.625, 0.5, 0.625, 0.75, 0.375, 0.75, 0.375, 0.75, 0.625, 0.75, 0.625, 1.0, 0.375, 1.0, 0.125, 0.5, 0.375, 0.5, 0.375, 0.75, 0.125, 0.75, 0.625, 0.5, 0.875, 0.5, 0.875, 0.75, 0.625, 0.75, 0.375, 0.0, 0.625, 0.0, 0.625, 0.25, 0.375, 0.25, 0.375, 0.25, 0.625, 0.25, 0.625, 0.5, 0.375, 0.5, 0.375, 0.5, 0.625, 0.5, 0.625, 0.75, 0.375, 0.75, 0.375, 0.75, 0.625, 0.75, 0.625, 1.0, 0.375, 1.0, 0.125, 0.5, 0.375, 0.5, 0.375, 0.75, 0.125, 0.75, 0.625, 0.5, 0.875, 0.5, 0.875, 0.75, 0.625, 0.75, 0.375, 0.0, 0.625, 0.0, 0.625, 0.25, 0.375, 0.25, 0.375, 0.25, 0.625, 0.25, 0.625, 0.5, 0.375, 0.5, 0.375, 0.5, 0.625, 0.5, 0.625, 0.75, 0.375, 0.75, 0.375, 0.75, 0.625, 0.75, 0.625, 1.0, 0.375, 1.0, 0.125, 0.5, 0.375, 0.5, 0.375, 0.75, 0.125, 0.75, 0.625, 0.5, 0.875, 0.5, 0.875, 0.75, 0.625, 0.75, 0.375, 0.0, 0.625, 0.0, 0.625, 0.25, 0.375, 0.25, 0.375, 0.25, 0.625, 0.25, 0.625, 0.5, 0.375, 0.5, 0.375, 0.5, 0.625, 0.5, 0.625, 0.75, 0.375, 0.75, 0.375, 0.75, 0.625, 0.75, 0.625, 1.0, 0.375, 1.0, 0.125, 0.5, 0.375, 0.5, 0.375, 0.75, 0.125, 0.75, 0.625, 0.5, 0.875, 0.5, 0.875, 0.75, 0.625, 0.75, 0.375, 0.0, 0.625, 0.0, 0.625, 0.25, 0.375, 0.25, 0.375, 0.25, 0.625, 0.25, 0.625, 0.5, 0.375, 0.5, 0.375, 0.5, 0.625, 0.5, 0.625, 0.75, 0.375, 0.75, 0.375, 0.75, 0.625, 0.75, 0.625, 1.0, 0.375, 1.0, 0.125, 0.5, 0.375, 0.5, 0.375, 0.75, 0.125, 0.75, 0.625, 0.5, 0.875, 0.5, 0.875, 0.75, 0.625, 0.75, 0.375, 0.0, 0.625, 0.0, 0.625, 0.25, 0.375, 0.25, 0.375, 0.25, 0.625, 0.25, 0.625, 0.5, 0.375, 0.5, 0.375, 0.5, 0.625, 0.5, 0.625, 0.75, 0.375, 0.75, 0.375, 0.75, 0.625, 0.75, 0.625, 1.0, 0.375, 1.0, 0.125, 0.5, 0.375, 0.5, 0.375, 0.75, 0.125, 0.75, 0.625, 0.5, 0.875, 0.5, 0.875, 0.75, 0.625, 0.75, 0.375, 0.0, 0.375, 0.25, 0.625, 0.25, 0.625, 0.0, 0.375, 0.25, 0.375, 0.5, 0.625, 0.5, 0.625, 0.25, 0.375, 0.5, 0.375, 0.75, 0.625, 0.75, 0.625, 0.5, 0.375, 0.75, 0.375, 1.0, 0.625, 1.0, 0.625, 0.75, 0.125, 0.5, 0.125, 0.75, 0.375, 0.75, 0.375, 0.5, 0.625, 0.5, 0.625, 0.75, 0.875, 0.75, 0.875, 0.5, 0.375, 0.0, 0.625, 0.0, 0.625, 0.25, 0.375, 0.25, 0.375, 0.25, 0.625, 0.25, 0.625, 0.5, 0.375, 0.5, 0.375, 0.5, 0.625, 0.5, 0.625, 0.75, 0.375, 0.75, 0.375, 0.75, 0.625, 0.75, 0.625, 1.0, 0.375, 1.0, 0.125, 0.5, 0.375, 0.5, 0.375, 0.75, 0.125, 0.75, 0.625, 0.5, 0.875, 0.5, 0.875, 0.75, 0.625, 0.75, 0.375, 0.0, 0.625, 0.0, 0.625, 0.25, 0.375, 0.25, 0.375, 0.25, 0.625, 0.25, 0.625, 0.5, 0.375, 0.5, 0.375, 0.5, 0.625, 0.5, 0.625, 0.75, 0.375, 0.75, 0.375, 0.75, 0.625, 0.75, 0.625, 1.0, 0.375, 1.0, 0.125, 0.5, 0.375, 0.5, 0.375, 0.75, 0.125, 0.75, 0.625, 0.5, 0.875, 0.5, 0.875, 0.75, 0.625, 0.75, 0.375, 0.0, 0.625, 0.0, 0.625, 0.25, 0.375, 0.25, 0.375, 0.25, 0.625, 0.25, 0.625, 0.5, 0.375, 0.5, 0.375, 0.5, 0.625, 0.5, 0.625, 0.75, 0.375, 0.75, 0.375, 0.75, 0.625, 0.75, 0.625, 1.0, 0.375, 1.0, 0.125, 0.5, 0.375, 0.5, 0.375, 0.75, 0.125, 0.75, 0.625, 0.5, 0.875, 0.5, 0.875, 0.75, 0.625, 0.75, 0.375, 0.0, 0.625, 0.0, 0.625, 0.25, 0.375, 0.25, 0.375, 0.25, 0.625, 0.25, 0.625, 0.5, 0.375, 0.5, 0.375, 0.5, 0.625, 0.5, 0.625, 0.75, 0.375, 0.75, 0.375, 0.75, 0.625, 0.75, 0.625, 1.0, 0.375, 1.0, 0.125, 0.5, 0.375, 0.5, 0.375, 0.75, 0.125, 0.75, 0.625, 0.5, 0.875, 0.5, 0.875, 0.75, 0.625, 0.75, 0.375, 0.0, 0.625, 0.0, 0.625, 0.25, 0.375, 0.25, 0.375, 0.25, 0.625, 0.25, 0.625, 0.5, 0.375, 0.5, 0.375, 0.5, 0.625, 0.5, 0.625, 0.75, 0.375, 0.75, 0.375, 0.75, 0.625, 0.75, 0.625, 1.0, 0.375, 1.0, 0.125, 0.5, 0.375, 0.5, 0.375, 0.75, 0.125, 0.75, 0.625, 0.5, 0.875, 0.5, 0.875, 0.75, 0.625, 0.75, 0.375, 0.0, 0.625, 0.0, 0.625, 0.25, 0.375, 0.25, 0.375, 0.25, 0.625, 0.25, 0.625, 0.5, 0.375, 0.5, 0.375, 0.5, 0.625, 0.5, 0.625, 0.75, 0.375, 0.75, 0.375, 0.75, 0.625, 0.75, 0.625, 1.0, 0.375, 1.0, 0.125, 0.5, 0.375, 0.5, 0.375, 0.75, 0.125, 0.75, 0.625, 0.5, 0.875, 0.5, 0.875, 0.75, 0.625, 0.75, 0.375, 0.0, 0.625, 0.0, 0.625, 0.25, 0.375, 0.25, 0.375, 0.25, 0.625, 0.25, 0.625, 0.5, 0.375, 0.5, 0.375, 0.5, 0.625, 0.5, 0.625, 0.75, 0.375, 0.75, 0.375, 0.75, 0.625, 0.75, 0.625, 1.0, 0.375, 1.0, 0.125, 0.5, 0.375, 0.5, 0.375, 0.75, 0.125, 0.75, 0.625, 0.5, 0.875, 0.5, 0.875, 0.75, 0.625, 0.75, 0.375, 0.0, 0.625, 0.0, 0.625, 0.25, 0.375, 0.25, 0.375, 0.25, 0.625, 0.25, 0.625, 0.5, 0.375, 0.5, 0.375, 0.5, 0.625, 0.5, 0.625, 0.75, 0.375, 0.75, 0.375, 0.75, 0.625, 0.75, 0.625, 1.0, 0.375, 1.0, 0.125, 0.5, 0.375, 0.5, 0.375, 0.75, 0.125, 0.75, 0.625, 0.5, 0.875, 0.5, 0.875, 0.75, 0.625, 0.75, 0.375, 0.0, 0.625, 0.0, 0.625, 0.25, 0.375, 0.25, 0.375, 0.25, 0.625, 0.25, 0.625, 0.5, 0.375, 0.5, 0.375, 0.5, 0.625, 0.5, 0.625, 0.75, 0.375, 0.75, 0.375, 0.75, 0.625, 0.75, 0.625, 1.0, 0.375, 1.0, 0.125, 0.5, 0.375, 0.5, 0.375, 0.75, 0.125, 0.75, 0.625, 0.5, 0.875, 0.5, 0.875, 0.75, 0.625, 0.75, 0.375, 0.0, 0.625, 0.0, 0.625, 0.25, 0.375, 0.25, 0.375, 0.25, 0.625, 0.25, 0.625, 0.5, 0.375, 0.5, 0.375, 0.5, 0.625, 0.5, 0.625, 0.75, 0.375, 0.75, 0.375, 0.75, 0.625, 0.75, 0.625, 1.0, 0.375, 1.0, 0.125, 0.5, 0.375, 0.5, 0.375, 0.75, 0.125, 0.75, 0.625, 0.5, 0.875, 0.5, 0.875, 0.75, 0.625, 0.75, 0.375, 0.0, 0.625, 0.0, 0.625, 0.25, 0.375, 0.25, 0.375, 0.25, 0.625, 0.25, 0.625, 0.5, 0.375, 0.5, 0.375, 0.5, 0.625, 0.5, 0.625, 0.75, 0.375, 0.75, 0.375, 0.75, 0.625, 0.75, 0.625, 1.0, 0.375, 1.0, 0.125, 0.5, 0.375, 0.5, 0.375, 0.75, 0.125, 0.75, 0.625, 0.5, 0.875, 0.5, 0.875, 0.75, 0.625, 0.75, 0.375, 0.0, 0.625, 0.0, 0.625, 0.25, 0.375, 0.25, 0.375, 0.25, 0.625, 0.25, 0.625, 0.5, 0.375, 0.5, 0.375, 0.5, 0.625, 0.5, 0.625, 0.75, 0.375, 0.75, 0.375, 0.75, 0.625, 0.75, 0.625, 1.0, 0.375, 1.0, 0.125, 0.5, 0.375, 0.5, 0.375, 0.75, 0.125, 0.75, 0.625, 0.5, 0.875, 0.5, 0.875, 0.75, 0.625, 0.75, 0.375, 0.0, 0.625, 0.0, 0.625, 0.25, 0.375, 0.25, 0.375, 0.25, 0.625, 0.25, 0.625, 0.5, 0.375, 0.5, 0.375, 0.5, 0.625, 0.5, 0.625, 0.75, 0.375, 0.75, 0.375, 0.75, 0.625, 0.75, 0.625, 1.0, 0.375, 1.0, 0.125, 0.5, 0.375, 0.5, 0.375, 0.75, 0.125, 0.75, 0.625, 0.5, 0.875, 0.5, 0.875, 0.75, 0.625, 0.75, 0.375, 0.0, 0.375, 0.25, 0.625, 0.25, 0.625, 0.0, 0.375, 0.25, 0.375, 0.5, 0.625, 0.5, 0.625, 0.25, 0.375, 0.5, 0.375, 0.75, 0.625, 0.75, 0.625, 0.5, 0.375, 0.75, 0.375, 1.0, 0.625, 1.0, 0.625, 0.75, 0.125, 0.5, 0.125, 0.75, 0.375, 0.75, 0.375, 0.5, 0.625, 0.5, 0.625, 0.75, 0.875, 0.75, 0.875, 0.5, 0.375, 0.0, 0.375, 0.25, 0.625, 0.25, 0.625, 0.0, 0.375, 0.25, 0.375, 0.5, 0.625, 0.5, 0.625, 0.25, 0.375, 0.5, 0.375, 0.75, 0.625, 0.75, 0.625, 0.5, 0.375, 0.75, 0.375, 1.0, 0.625, 1.0, 0.625, 0.75, 0.125, 0.5, 0.125, 0.75, 0.375, 0.75, 0.375, 0.5, 0.625, 0.5, 0.625, 0.75, 0.875, 0.75, 0.875, 0.5, 0.375, 0.0, 0.375, 0.25, 0.625, 0.25, 0.625, 0.0, 0.375, 0.25, 0.375, 0.5, 0.625, 0.5, 0.625, 0.25, 0.375, 0.5, 0.375, 0.75, 0.625, 0.75, 0.625, 0.5, 0.375, 0.75, 0.375, 1.0, 0.625, 1.0, 0.625, 0.75, 0.125, 0.5, 0.125, 0.75, 0.375, 0.75, 0.375, 0.5, 0.625, 0.5, 0.625, 0.75, 0.875, 0.75, 0.875, 0.5, 0.375, 0.0, 0.375, 0.25, 0.625, 0.25, 0.625, 0.0, 0.375, 0.25, 0.375, 0.5, 0.625, 0.5, 0.625, 0.25, 0.375, 0.5, 0.375, 0.75, 0.625, 0.75, 0.625, 0.5, 0.375, 0.75, 0.375, 1.0, 0.625, 1.0, 0.625, 0.75, 0.125, 0.5, 0.125, 0.75, 0.375, 0.75, 0.375, 0.5, 0.625, 0.5, 0.625, 0.75, 0.875, 0.75, 0.875, 0.5, 0.375, 0.0, 0.375, 0.25, 0.625, 0.25, 0.625, 0.0, 0.375, 0.25, 0.375, 0.5, 0.625, 0.5, 0.625, 0.25, 0.375, 0.5, 0.375, 0.75, 0.625, 0.75, 0.625, 0.5, 0.375, 0.75, 0.375, 1.0, 0.625, 1.0, 0.625, 0.75, 0.125, 0.5, 0.125, 0.75, 0.375, 0.75, 0.375, 0.5, 0.625, 0.5, 0.625, 0.75, 0.875, 0.75, 0.875, 0.5, 0.375, 0.0, 0.375, 0.25, 0.625, 0.25, 0.625, 0.0, 0.375, 0.25, 0.375, 0.5, 0.625, 0.5, 0.625, 0.25, 0.375, 0.5, 0.375, 0.75, 0.625, 0.75, 0.625, 0.5, 0.375, 0.75, 0.375, 1.0, 0.625, 1.0, 0.625, 0.75, 0.125, 0.5, 0.125, 0.75, 0.375, 0.75, 0.375, 0.5, 0.625, 0.5, 0.625, 0.75, 0.875, 0.75, 0.875, 0.5, 0.375, 0.0, 0.375, 0.25, 0.625, 0.25, 0.625, 0.0, 0.375, 0.25, 0.375, 0.5, 0.625, 0.5, 0.625, 0.25, 0.375, 0.5, 0.375, 0.75, 0.625, 0.75, 0.625, 0.5, 0.375, 0.75, 0.375, 1.0, 0.625, 1.0, 0.625, 0.75, 0.125, 0.5, 0.125, 0.75, 0.375, 0.75, 0.375, 0.5, 0.625, 0.5, 0.625, 0.75, 0.875, 0.75, 0.875, 0.5, 0.375, 0.0, 0.375, 0.25, 0.625, 0.25, 0.625, 0.0, 0.375, 0.25, 0.375, 0.5, 0.625, 0.5, 0.625, 0.25, 0.375, 0.5, 0.375, 0.75, 0.625, 0.75, 0.625, 0.5, 0.375, 0.75, 0.375, 1.0, 0.625, 1.0, 0.625, 0.75, 0.125, 0.5, 0.125, 0.75, 0.375, 0.75, 0.375, 0.5, 0.625, 0.5, 0.625, 0.75, 0.875, 0.75, 0.875, 0.5, 0.375, 0.0, 0.375, 0.25, 0.625, 0.25, 0.625, 0.0, 0.375, 0.25, 0.375, 0.5, 0.625, 0.5, 0.625, 0.25, 0.375, 0.5, 0.375, 0.75, 0.625, 0.75, 0.625, 0.5, 0.375, 0.75, 0.375, 1.0, 0.625, 1.0, 0.625, 0.75, 0.125, 0.5, 0.125, 0.75, 0.375, 0.75, 0.375, 0.5, 0.625, 0.5, 0.625, 0.75, 0.875, 0.75, 0.875, 0.5, 0.375, 0.0, 0.375, 0.25, 0.625, 0.25, 0.625, 0.0, 0.375, 0.25, 0.375, 0.5, 0.625, 0.5, 0.625, 0.25, 0.375, 0.5, 0.375, 0.75, 0.625, 0.75, 0.625, 0.5, 0.375, 0.75, 0.375, 1.0, 0.625, 1.0, 0.625, 0.75, 0.125, 0.5, 0.125, 0.75, 0.375, 0.75, 0.375, 0.5, 0.625, 0.5, 0.625, 0.75, 0.875, 0.75, 0.875, 0.5, 0.375, 0.0, 0.375, 0.25, 0.625, 0.25, 0.625, 0.0, 0.375, 0.25, 0.375, 0.5, 0.625, 0.5, 0.625, 0.25, 0.375, 0.5, 0.375, 0.75, 0.625, 0.75, 0.625, 0.5, 0.375, 0.75, 0.375, 1.0, 0.625, 1.0, 0.625, 0.75, 0.125, 0.5, 0.125, 0.75, 0.375, 0.75, 0.375, 0.5, 0.625, 0.5, 0.625, 0.75, 0.875, 0.75, 0.875, 0.5, 0.375, 0.0, 0.375, 0.25, 0.625, 0.25, 0.625, 0.0, 0.375, 0.25, 0.375, 0.5, 0.625, 0.5, 0.625, 0.25, 0.375, 0.5, 0.375, 0.75, 0.625, 0.75, 0.625, 0.5, 0.375, 0.75, 0.375, 1.0, 0.625, 1.0, 0.625, 0.75, 0.125, 0.5, 0.125, 0.75, 0.375, 0.75, 0.375, 0.5, 0.625, 0.5, 0.625, 0.75, 0.875, 0.75, 0.875, 0.5, 0.375, 0.0, 0.375, 0.25, 0.625, 0.25, 0.625, 0.0, 0.375, 0.25, 0.375, 0.5, 0.625, 0.5, 0.625, 0.25, 0.375, 0.5, 0.375, 0.75, 0.625, 0.75, 0.625, 0.5, 0.375, 0.75, 0.375, 1.0, 0.625, 1.0, 0.625, 0.75, 0.125, 0.5, 0.125, 0.75, 0.375, 0.75, 0.375, 0.5, 0.625, 0.5, 0.625, 0.75, 0.875, 0.75, 0.875, 0.5, 0.375, 0.0, 0.375, 0.25, 0.625, 0.25, 0.625, 0.0, 0.375, 0.25, 0.375, 0.5, 0.625, 0.5, 0.625, 0.25, 0.375, 0.5, 0.375, 0.75, 0.625, 0.75, 0.625, 0.5, 0.375, 0.75, 0.375, 1.0, 0.625, 1.0, 0.625, 0.75, 0.125, 0.5, 0.125, 0.75, 0.375, 0.75, 0.375, 0.5, 0.625, 0.5, 0.625, 0.75, 0.875, 0.75, 0.875, 0.5, 0.375, 0.0, 0.625, 0.0, 0.625, 0.25, 0.375, 0.25, 0.375, 0.25, 0.625, 0.25, 0.625, 0.5, 0.375, 0.5, 0.375, 0.5, 0.625, 0.5, 0.625, 0.75, 0.375, 0.75, 0.375, 0.75, 0.625, 0.75, 0.625, 1.0, 0.375, 1.0, 0.125, 0.5, 0.375, 0.5, 0.375, 0.75, 0.125, 0.75, 0.625, 0.5, 0.875, 0.5, 0.875, 0.75, 0.625, 0.75])
me_cube.materials.append(mat_material)
me_cube.materials.append(mat_material_001)
me_cube.use_mirror_z = True
me_cube.use_mirror_vertex_groups = False
me_cube.update()

# ---- objects
ob_cube = bpy.data.objects.new('Cube', me_cube)

# ---- transforms, parenting, visibility, modifiers, constraints
ob_cube.location = (0.0, 0.0, 0.0)
ob_cube.lock_rotations_4d = False
ob_cube.empty_display_type = 'ARROWS'
ob_cube.lineart.crease_threshold = 0.0
ob_cube.use_mesh_mirror_z = True

# ---- collection membership
col_collection.objects.link(ob_cube)

# ---- scene / render settings (as saved in the file)
scene.frame_start = 1; scene.frame_end = 250; scene.frame_set(1)
scene.render.engine = 'BLENDER_EEVEE_NEXT'
bpy.context.view_layer.update()

# ---- added for rendering (the .blend has no active camera and no usable light): camera, sun
cam_auto = bpy.data.cameras.new('AutoCamera')
cam_auto.lens = 50.0
cam_auto.sensor_width = 36.0
cam_auto.clip_end = 1000.0
ob_auto_camera = bpy.data.objects.new('AutoCamera', cam_auto)
scene.collection.objects.link(ob_auto_camera)
ob_auto_camera.location = (10.1627, -12.1953, 12.3802)
ob_auto_camera.rotation_euler = (1.09748, -7.21219e-08, 0.694738)
scene.camera = ob_auto_camera
light_auto_sun = bpy.data.lights.new('AutoSun', 'SUN')
light_auto_sun.energy = 3.0
light_auto_sun.angle = 0.0523599
ob_auto_sun = bpy.data.objects.new('AutoSun', light_auto_sun)
scene.collection.objects.link(ob_auto_sun)
ob_auto_sun.rotation_euler = (0.872665, 0.174533, 0.523599)
bpy.context.view_layer.update()
